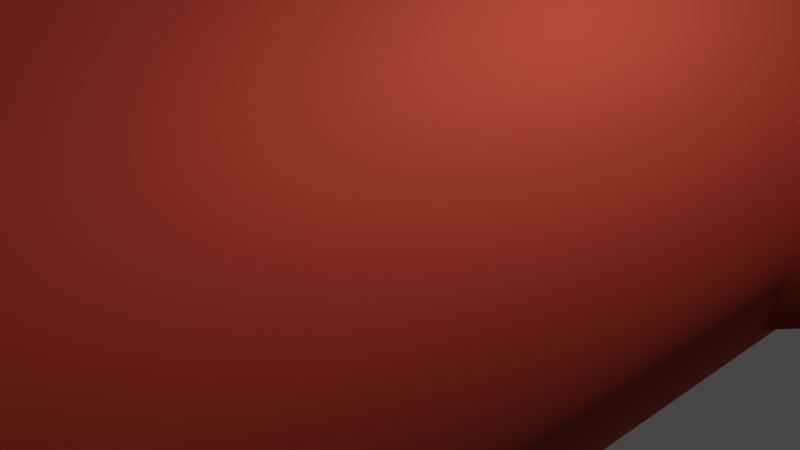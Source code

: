 # Source: SpaceShips.blend  (saved by Blender 2.91.10; exported with 4.5.12 LTS)
import bpy
from mathutils import Matrix  # noqa: F401  (used for matrix-valued properties, if any)

bpy.ops.wm.read_factory_settings(use_empty=True)
scene = bpy.context.scene
scene.name = 'Scene'

# ---- collections
col_collection = bpy.data.collections.new('Collection'); scene.collection.children.link(col_collection)

# ---- materials (node trees are filled in below, after node groups)
mat_material_001 = bpy.data.materials.new('Material.001')
mat_material_001.use_transparent_shadow = False

# ---- node groups
ng_auto_smooth = bpy.data.node_groups.new('Auto Smooth', 'GeometryNodeTree')
_s = ng_auto_smooth.interface.new_socket(name='Geometry', in_out='OUTPUT', socket_type='NodeSocketGeometry')
_s = ng_auto_smooth.interface.new_socket(name='Geometry', in_out='INPUT', socket_type='NodeSocketGeometry')
_s = ng_auto_smooth.interface.new_socket(name='Angle', in_out='INPUT', socket_type='NodeSocketFloat')
_s.subtype = 'ANGLE'
_s.min_value = 0.0
_s.max_value = 3.142
ng_auto_smooth.is_modifier = True
_N = ng_auto_smooth.nodes; _L = ng_auto_smooth.links
n0 = _N.new('NodeGroupOutput'); n0.name = 'Group Output'; n0.location = (480, -100)
n1 = _N.new('NodeGroupInput'); n1.name = 'Group Input'; n1.location = (-420, -300)
n2 = _N.new('NodeGroupInput'); n2.name = 'Group Input.001'; n2.location = (-60, -100)
n3 = _N.new('GeometryNodeSetShadeSmooth'); n3.name = 'Set Shade Smooth'; n3.location = (120, -100)
n3.domain = 'EDGE'
n4 = _N.new('GeometryNodeSetShadeSmooth'); n4.name = 'Set Shade Smooth.001'; n4.location = (300, -100)
n5 = _N.new('GeometryNodeInputMeshEdgeAngle'); n5.name = 'Edge Angle'; n5.location = (-420, -220)
n6 = _N.new('GeometryNodeInputEdgeSmooth'); n6.name = 'Is Edge Smooth'; n6.location = (-60, -160)
n7 = _N.new('GeometryNodeInputShadeSmooth'); n7.name = 'Is Face Smooth'; n7.location = (-240, -340)
n8 = _N.new('FunctionNodeBooleanMath'); n8.name = 'Boolean Math'; n8.location = (-60, -220)
n9 = _N.new('FunctionNodeCompare'); n9.name = 'Compare'; n9.location = (-240, -180)
n9.operation = 'LESS_EQUAL'
_L.new(n5.outputs[0], n9.inputs[0])
_L.new(n4.outputs[0], n0.inputs[0])
_L.new(n1.outputs[1], n9.inputs[1])
_L.new(n9.outputs[0], n8.inputs[0])
_L.new(n7.outputs[0], n8.inputs[1])
_L.new(n2.outputs[0], n3.inputs[0])
_L.new(n6.outputs[0], n3.inputs[1])
_L.new(n3.outputs[0], n4.inputs[0])
_L.new(n8.outputs[0], n3.inputs[2])
n0.is_active_output = True

# ---- material node trees
mat_material_001.use_nodes = True; mat_material_001.node_tree.nodes.clear()
_N = mat_material_001.node_tree.nodes; _L = mat_material_001.node_tree.links
n0 = _N.new('ShaderNodeBsdfPrincipled'); n0.name = 'Principled BSDF'; n0.location = (10, 300)
n0.distribution = 'GGX'
n0.subsurface_method = 'BURLEY'
n0.inputs[0].default_value = (0.5994, 0.07524, 0.04292, 1.0)
n0.inputs[1].default_value = 1.0
n0.inputs[2].default_value = 0.8591
n0.inputs[3].default_value = 1.45
n0.inputs[27].default_value = (0.0, 0.0, 0.0, 1.0)
n0.inputs[28].default_value = 1.0
n1 = _N.new('ShaderNodeOutputMaterial'); n1.name = 'Material Output'; n1.location = (300, 300)
_L.new(n0.outputs[0], n1.inputs[0])
n1.is_active_output = True

# ---- world
world_world = bpy.data.worlds.new('World'); scene.world = world_world
world_world.use_nodes = True; world_world.node_tree.nodes.clear()
_N = world_world.node_tree.nodes; _L = world_world.node_tree.links
n0 = _N.new('ShaderNodeOutputWorld'); n0.name = 'World Output'; n0.location = (300, 300)
n1 = _N.new('ShaderNodeBackground'); n1.name = 'Background'; n1.location = (10, 300)
n1.inputs[0].default_value = (0.05088, 0.05088, 0.05088, 1.0)
_L.new(n1.outputs[0], n0.inputs[0])
n0.is_active_output = True
world_world.color = (0.05088, 0.05088, 0.05088)
world_world.use_sun_shadow = False
world_world.sun_shadow_jitter_overblur = 0.0

# ---- cameras
cam_camera = bpy.data.cameras.new('Camera')
cam_camera.clip_end = 100.0
cam_camera.ortho_scale = 7.314

# ---- lights
light_light = bpy.data.lights.new('Light', 'POINT')
light_light.transmission_factor = 0.0
light_light.energy = 1000.0
light_light.shadow_soft_size = 0.1
light_light.shadow_maximum_resolution = 0.006
light_light.use_absolute_resolution = True

# ---- meshes
me_cylinder = bpy.data.meshes.new('Cylinder')
me_cylinder.from_pydata([(1.03, -1.01, -0.2164), (1.053, -0.9773, -0.2091), (0.969, -1.01, -0.4136), (0.9914, -0.9773, -0.4104), (0.8709, -1.011, -0.5948), (0.8923, -0.9773, -0.5959), (0.7396, -1.011, -0.7533), (0.7588, -0.9773, -0.7585), (0.5803, -1.012, -0.8829), (0.5962, -0.9773, -0.892), (0.1951, 1.0, -0.9808), (0.3993, -1.013, -0.979), (0.3827, 1.0, -0.9239), (0.4107, -0.9773, -0.9912), (0.5556, 1.0, -0.8315), (0.2034, -1.013, -1.038), (0.7071, 1.0, -0.7071), (0.2094, -0.9773, -1.052), (0.8315, 1.0, -0.5556), (0.9239, 1.0, -0.3827), (0.9808, 1.0, -0.1951), (1.0, 1.0, 4.013e-07), (0.9808, 1.0, 0.1951), (0.9239, 1.0, 0.3827), (0.8315, 1.0, 0.5556), (0.7071, 1.0, 0.7071), (0.5556, 1.0, 0.8315), (0.3827, 1.0, 0.9239), (0.1951, 1.0, 0.9808), (0.03191, -1.379, -0.5905), (0.06258, -1.379, -0.5812), (0.09086, -1.379, -0.566), (0.1156, -1.379, -0.5457), (0.136, -1.379, -0.5209), (0.1511, -1.379, -0.4927), (0.1604, -1.379, -0.462), (0.1635, -1.379, -0.4301), (0.1604, -1.379, -0.3982), (0.1511, -1.379, -0.3675), (0.136, -1.379, -0.3392), (0.1156, -1.379, -0.3144), (0.09086, -1.379, -0.2941), (0.06258, -1.379, -0.279), (0.03191, -1.379, -0.2697), (0.1951, -0.9773, -0.9808), (0.1896, -1.013, -0.9676), (0.3827, -0.9773, -0.9239), (0.3721, -1.013, -0.9126), (0.5556, -0.9773, -0.8315), (0.5408, -1.012, -0.823), (0.7071, -0.9773, -0.7071), (0.6892, -1.011, -0.7022), (0.8315, -0.9773, -0.5556), (0.8115, -1.011, -0.5546), (0.9239, -0.9773, -0.3827), (0.9029, -1.01, -0.3857), (0.9808, -0.9773, -0.1951), (0.9598, -1.01, -0.2019), (1.0, -0.9773, 4.013e-07), (0.9798, -1.009, -0.01039), (0.9808, -0.9773, 0.1951), (0.962, -1.009, 0.1815), (0.9239, -0.9773, 0.3827), (0.907, -1.008, 0.3663), (0.8315, -0.9773, 0.5556), (0.8169, -1.008, 0.5368), (0.7071, -0.9773, 0.7071), (0.6951, -1.008, 0.6864), (0.5556, -0.9773, 0.8315), (0.5464, -1.008, 0.8092), (0.3827, -0.9773, 0.9239), (0.3765, -1.007, 0.9005), (0.1951, -0.9773, 0.9808), (0.192, -1.007, 0.9568), (1.073, -0.9773, 0.0002878), (1.051, -1.009, -0.01086), (1.053, -0.9773, 0.2096), (1.032, -1.009, 0.195), (0.9914, -0.9773, 0.411), (0.9733, -1.008, 0.3933), (0.8923, -0.9773, 0.5965), (0.8766, -1.008, 0.5763), (0.7588, -0.9773, 0.7591), (0.7459, -1.008, 0.7368), (0.5962, -0.9773, 0.8926), (0.5863, -1.008, 0.8687), (0.4107, -0.9773, 0.9917), (0.404, -1.007, 0.9667), (0.2094, -0.9773, 1.053), (0.206, -1.007, 1.027), (0.1951, 0.137, -0.9808), (0.3827, 0.137, -0.9239), (0.5556, 0.137, -0.8315), (0.7071, 0.137, -0.7071), (0.8315, 0.137, -0.5556), (0.9239, 0.137, -0.3827), (0.9808, 0.137, -0.1951), (1.0, 0.137, 4.013e-07), (0.9808, 0.137, 0.1951), (0.9239, 0.137, 0.3827), (0.8315, 0.137, 0.5556), (0.7071, 0.137, 0.7071), (0.5556, 0.137, 0.8315), (0.3827, 0.137, 0.9239), (0.1951, 0.137, 0.9808), (5.423, 1.0, -0.07328), (5.366, 1.0, -0.1437), (5.442, 1.0, 2.177e-06), (5.423, 1.0, 0.07328), (5.366, 1.0, 0.1437), (5.366, 0.9072, -0.1437), (5.423, 0.9072, -0.07328), (5.442, 0.9072, 2.177e-06), (5.423, 0.9072, 0.07328), (5.366, 0.9072, 0.1437), (0.1951, 1.021, -0.9808), (0.3827, 1.021, -0.9239), (0.5556, 1.021, -0.8315), (0.7071, 1.021, -0.7071), (0.8315, 1.021, -0.5556), (0.9239, 1.021, -0.3827), (0.9808, 1.021, -0.1951), (1.0, 1.021, 4.013e-07), (0.9808, 1.021, 0.1951), (0.9239, 1.021, 0.3827), (0.8315, 1.021, 0.5556), (0.7071, 1.021, 0.7071), (0.5556, 1.021, 0.8315), (0.3827, 1.021, 0.9239), (0.1951, 1.021, 0.9808), (0.1266, 1.021, -1.148), (0.3461, 1.021, -1.081), (0.5485, 1.021, -0.9731), (0.7258, 1.021, -0.8276), (0.8714, 1.021, -0.6502), (0.9795, 1.021, -0.4479), (1.046, 1.021, -0.2283), (1.069, 1.021, 4.275e-07), (1.046, 1.021, 0.2283), (0.9795, 1.021, 0.4479), (0.8714, 1.021, 0.6502), (0.7258, 1.021, 0.8276), (0.5485, 1.021, 0.9731), (0.3461, 1.021, 1.081), (0.1266, 1.021, 1.148), (0.1266, 1.251, -1.148), (0.3461, 1.251, -1.081), (0.5485, 1.251, -0.9731), (0.7258, 1.251, -0.8276), (0.8714, 1.251, -0.6502), (0.9795, 1.251, -0.4479), (1.046, 1.251, -0.2283), (1.069, 1.251, 6.329e-07), (1.046, 1.251, 0.2283), (0.9795, 1.251, 0.4479), (0.8714, 1.251, 0.6502), (0.7258, 1.251, 0.8276), (0.5485, 1.251, 0.9731), (0.3461, 1.251, 1.081), (0.1266, 1.251, 1.148), (-1.03, -1.01, -0.2164), (-1.053, -0.9773, -0.2091), (-0.969, -1.01, -0.4136), (-0.9914, -0.9773, -0.4104), (-0.8709, -1.011, -0.5948), (-0.8923, -0.9773, -0.5959), (-0.7396, -1.011, -0.7533), (-0.7588, -0.9773, -0.7585), (-0.5803, -1.012, -0.8829), (0.0, 1.0, -1.0), (-0.5962, -0.9773, -0.892), (-0.1951, 1.0, -0.9808), (-0.3993, -1.013, -0.979), (-0.3827, 1.0, -0.9239), (-0.4107, -0.9773, -0.9912), (-0.5556, 1.0, -0.8315), (-0.2034, -1.013, -1.038), (-0.7071, 1.0, -0.7071), (-0.2094, -0.9773, -1.052), (-0.8315, 1.0, -0.5556), (0.0, -1.013, -1.058), (-0.9239, 1.0, -0.3827), (0.0, -0.9773, -1.073), (-0.9808, 1.0, -0.1951), (-1.0, 1.0, 4.013e-07), (-0.9808, 1.0, 0.1951), (-0.9239, 1.0, 0.3827), (-0.8315, 1.0, 0.5556), (-0.7071, 1.0, 0.7071), (-0.5556, 1.0, 0.8315), (-0.3827, 1.0, 0.9239), (-0.1951, 1.0, 0.9808), (0.0, 1.0, 1.0), (0.0, -1.379, -0.5936), (-0.03191, -1.379, -0.5905), (-0.06258, -1.379, -0.5812), (-0.09086, -1.379, -0.566), (-0.1156, -1.379, -0.5457), (-0.136, -1.379, -0.5209), (-0.1511, -1.379, -0.4927), (-0.1604, -1.379, -0.462), (-0.1635, -1.379, -0.4301), (-0.1604, -1.379, -0.3982), (-0.1511, -1.379, -0.3675), (-0.136, -1.379, -0.3392), (-0.1156, -1.379, -0.3144), (-0.09086, -1.379, -0.2941), (-0.06258, -1.379, -0.279), (-0.03191, -1.379, -0.2697), (0.0, -1.379, -0.2665), (0.0, -0.9773, -1.0), (0.0, -1.013, -0.9861), (-0.1951, -0.9773, -0.9808), (-0.1896, -1.013, -0.9676), (-0.3827, -0.9773, -0.9239), (-0.3721, -1.013, -0.9126), (-0.5556, -0.9773, -0.8315), (-0.5408, -1.012, -0.823), (-0.7071, -0.9773, -0.7071), (-0.6892, -1.011, -0.7022), (-0.8315, -0.9773, -0.5556), (-0.8115, -1.011, -0.5546), (-0.9239, -0.9773, -0.3827), (-0.9029, -1.01, -0.3857), (-0.9808, -0.9773, -0.1951), (-0.9598, -1.01, -0.2019), (-1.0, -0.9773, 4.013e-07), (-0.9798, -1.009, -0.01039), (-0.9808, -0.9773, 0.1951), (-0.962, -1.009, 0.1815), (-0.9239, -0.9773, 0.3827), (-0.907, -1.008, 0.3663), (-0.8315, -0.9773, 0.5556), (-0.8169, -1.008, 0.5368), (-0.7071, -0.9773, 0.7071), (-0.6951, -1.008, 0.6864), (-0.5556, -0.9773, 0.8315), (-0.5464, -1.008, 0.8092), (-0.3827, -0.9773, 0.9239), (-0.3765, -1.007, 0.9005), (-0.1951, -0.9773, 0.9808), (-0.192, -1.007, 0.9568), (0.0, -0.9773, 1.0), (0.0, -1.007, 0.9758), (-1.073, -0.9773, 0.0002878), (-1.051, -1.009, -0.01086), (-1.053, -0.9773, 0.2096), (-1.032, -1.009, 0.195), (-0.9914, -0.9773, 0.411), (-0.9733, -1.008, 0.3933), (-0.8923, -0.9773, 0.5965), (-0.8766, -1.008, 0.5763), (-0.7588, -0.9773, 0.7591), (-0.7459, -1.008, 0.7368), (-0.5962, -0.9773, 0.8926), (-0.5863, -1.008, 0.8687), (-0.4107, -0.9773, 0.9917), (-0.404, -1.007, 0.9667), (-0.2094, -0.9773, 1.053), (-0.206, -1.007, 1.027), (0.0, -0.9773, 1.073), (0.0, -1.007, 1.047), (0.0, 0.137, -1.0), (-0.1951, 0.137, -0.9808), (-0.3827, 0.137, -0.9239), (-0.5556, 0.137, -0.8315), (-0.7071, 0.137, -0.7071), (-0.8315, 0.137, -0.5556), (-0.9239, 0.137, -0.3827), (-0.9808, 0.137, -0.1951), (-1.0, 0.137, 4.013e-07), (-0.9808, 0.137, 0.1951), (-0.9239, 0.137, 0.3827), (-0.8315, 0.137, 0.5556), (-0.7071, 0.137, 0.7071), (-0.5556, 0.137, 0.8315), (-0.3827, 0.137, 0.9239), (-0.1951, 0.137, 0.9808), (0.0, 0.137, 1.0), (-5.423, 1.0, -0.07328), (-5.366, 1.0, -0.1437), (-5.442, 1.0, 2.177e-06), (-5.423, 1.0, 0.07328), (-5.366, 1.0, 0.1437), (-5.366, 0.9072, -0.1437), (-5.423, 0.9072, -0.07328), (-5.442, 0.9072, 2.177e-06), (-5.423, 0.9072, 0.07328), (-5.366, 0.9072, 0.1437), (-0.1951, 1.021, -0.9808), (0.0, 1.021, -1.0), (-0.3827, 1.021, -0.9239), (-0.5556, 1.021, -0.8315), (-0.7071, 1.021, -0.7071), (-0.8315, 1.021, -0.5556), (-0.9239, 1.021, -0.3827), (-0.9808, 1.021, -0.1951), (-1.0, 1.021, 4.013e-07), (-0.9808, 1.021, 0.1951), (-0.9239, 1.021, 0.3827), (-0.8315, 1.021, 0.5556), (-0.7071, 1.021, 0.7071), (-0.5556, 1.021, 0.8315), (-0.3827, 1.021, 0.9239), (-0.1951, 1.021, 0.9808), (0.0, 1.021, 1.0), (-0.1266, 1.021, -1.148), (0.0, 1.021, -1.17), (-0.3461, 1.021, -1.081), (-0.5485, 1.021, -0.9731), (-0.7258, 1.021, -0.8276), (-0.8714, 1.021, -0.6502), (-0.9795, 1.021, -0.4479), (-1.046, 1.021, -0.2283), (-1.069, 1.021, 4.275e-07), (-1.046, 1.021, 0.2283), (-0.9795, 1.021, 0.4479), (-0.8714, 1.021, 0.6502), (-0.7258, 1.021, 0.8276), (-0.5485, 1.021, 0.9731), (-0.3461, 1.021, 1.081), (-0.1266, 1.021, 1.148), (0.0, 1.021, 1.17), (-0.1266, 1.251, -1.148), (0.0, 1.251, -1.17), (-0.3461, 1.251, -1.081), (-0.5485, 1.251, -0.9731), (-0.7258, 1.251, -0.8276), (-0.8714, 1.251, -0.6502), (-0.9795, 1.251, -0.4479), (-1.046, 1.251, -0.2283), (-1.069, 1.251, 6.329e-07), (-1.046, 1.251, 0.2283), (-0.9795, 1.251, 0.4479), (-0.8714, 1.251, 0.6502), (-0.7258, 1.251, 0.8276), (-0.5485, 1.251, 0.9731), (-0.3461, 1.251, 1.081), (-0.1266, 1.251, 1.148), (0.0, 1.251, 1.17)], [], [(211, 45, 29, 193), (45, 47, 30, 29), (47, 49, 31, 30), (49, 51, 32, 31), (51, 53, 33, 32), (53, 55, 34, 33), (55, 57, 35, 34), (57, 59, 36, 35), (59, 61, 37, 36), (61, 63, 38, 37), (63, 65, 39, 38), (65, 67, 40, 39), (67, 69, 41, 40), (69, 71, 42, 41), (71, 73, 43, 42), (73, 243, 209, 43), (18, 16, 118, 119), (209, 193, 29, 30, 31, 32, 33, 34, 35, 36, 37, 38, 39, 40, 41, 42, 43), (93, 16, 18, 94), (102, 26, 27, 103), (262, 169, 10, 90), (20, 21, 107, 105), (94, 18, 19, 95), (103, 27, 28, 104), (90, 10, 12, 91), (99, 23, 24, 100), (21, 22, 108, 107), (104, 28, 192, 278), (91, 12, 14, 92), (100, 24, 25, 101), (22, 23, 109, 108), (92, 14, 16, 93), (101, 25, 26, 102), (96, 95, 110, 111), (66, 68, 84, 82), (48, 50, 7, 9), (67, 65, 81, 83), (49, 47, 11, 8), (64, 66, 82, 80), (46, 48, 9, 13), (65, 63, 79, 81), (47, 45, 15, 11), (62, 64, 80, 78), (44, 46, 13, 17), (63, 61, 77, 79), (45, 211, 180, 15), (60, 62, 78, 76), (210, 44, 17, 182), (61, 59, 75, 77), (58, 60, 76, 74), (182, 17, 15, 180), (17, 13, 11, 15), (13, 9, 8, 11), (9, 7, 6, 8), (7, 5, 4, 6), (5, 3, 2, 4), (3, 1, 0, 2), (1, 74, 75, 0), (74, 76, 77, 75), (76, 78, 79, 77), (78, 80, 81, 79), (80, 82, 83, 81), (82, 84, 85, 83), (84, 86, 87, 85), (86, 88, 89, 87), (88, 260, 261, 89), (51, 49, 8, 6), (69, 67, 83, 85), (50, 52, 5, 7), (68, 70, 86, 84), (53, 51, 6, 4), (71, 69, 85, 87), (52, 54, 3, 5), (70, 72, 88, 86), (55, 53, 4, 2), (73, 71, 87, 89), (54, 56, 1, 3), (72, 242, 260, 88), (57, 55, 2, 0), (243, 73, 89, 261), (56, 58, 74, 1), (59, 57, 0, 75), (58, 97, 98, 60), (66, 101, 102, 68), (48, 92, 93, 50), (56, 96, 97, 58), (64, 100, 101, 66), (46, 91, 92, 48), (72, 104, 278, 242), (54, 95, 96, 56), (62, 99, 100, 64), (44, 90, 91, 46), (70, 103, 104, 72), (52, 94, 95, 54), (60, 98, 99, 62), (210, 262, 90, 44), (68, 102, 103, 70), (50, 93, 94, 52), (113, 108, 109, 114), (110, 106, 105, 111), (111, 105, 107, 112), (112, 107, 108, 113), (19, 20, 105, 106), (95, 19, 106, 110), (98, 97, 112, 113), (99, 98, 113, 114), (97, 96, 111, 112), (23, 99, 114, 109), (123, 122, 137, 138), (23, 22, 123, 124), (28, 27, 128, 129), (14, 12, 116, 117), (21, 20, 121, 122), (26, 25, 126, 127), (192, 28, 129, 305), (10, 169, 290, 115), (19, 18, 119, 120), (24, 23, 124, 125), (16, 14, 117, 118), (22, 21, 122, 123), (27, 26, 127, 128), (12, 10, 115, 116), (20, 19, 120, 121), (25, 24, 125, 126), (142, 141, 156, 157), (116, 115, 130, 131), (124, 123, 138, 139), (117, 116, 131, 132), (125, 124, 139, 140), (118, 117, 132, 133), (126, 125, 140, 141), (119, 118, 133, 134), (127, 126, 141, 142), (120, 119, 134, 135), (128, 127, 142, 143), (121, 120, 135, 136), (129, 128, 143, 144), (122, 121, 136, 137), (115, 290, 307, 130), (305, 129, 144, 322), (324, 339, 159, 158, 157, 156, 155, 154, 153, 152, 151, 150, 149, 148, 147, 146, 145), (135, 134, 149, 150), (143, 142, 157, 158), (136, 135, 150, 151), (144, 143, 158, 159), (137, 136, 151, 152), (322, 144, 159, 339), (138, 137, 152, 153), (131, 130, 145, 146), (139, 138, 153, 154), (132, 131, 146, 147), (140, 139, 154, 155), (130, 307, 324, 145), (133, 132, 147, 148), (141, 140, 155, 156), (134, 133, 148, 149), (211, 193, 194, 213), (213, 194, 195, 215), (215, 195, 196, 217), (217, 196, 197, 219), (219, 197, 198, 221), (221, 198, 199, 223), (223, 199, 200, 225), (225, 200, 201, 227), (227, 201, 202, 229), (229, 202, 203, 231), (231, 203, 204, 233), (233, 204, 205, 235), (235, 205, 206, 237), (237, 206, 207, 239), (239, 207, 208, 241), (241, 208, 209, 243), (179, 294, 293, 177), (209, 208, 207, 206, 205, 204, 203, 202, 201, 200, 199, 198, 197, 196, 195, 194, 193), (266, 267, 179, 177), (275, 276, 190, 189), (262, 263, 171, 169), (183, 279, 281, 184), (267, 268, 181, 179), (276, 277, 191, 190), (263, 264, 173, 171), (272, 273, 187, 186), (184, 281, 282, 185), (277, 278, 192, 191), (264, 265, 175, 173), (273, 274, 188, 187), (185, 282, 283, 186), (265, 266, 177, 175), (274, 275, 189, 188), (269, 285, 284, 268), (234, 252, 254, 236), (216, 170, 167, 218), (235, 253, 251, 233), (217, 168, 172, 215), (232, 250, 252, 234), (214, 174, 170, 216), (233, 251, 249, 231), (215, 172, 176, 213), (230, 248, 250, 232), (212, 178, 174, 214), (231, 249, 247, 229), (213, 176, 180, 211), (228, 246, 248, 230), (210, 182, 178, 212), (229, 247, 245, 227), (226, 244, 246, 228), (182, 180, 176, 178), (178, 176, 172, 174), (174, 172, 168, 170), (170, 168, 166, 167), (167, 166, 164, 165), (165, 164, 162, 163), (163, 162, 160, 161), (161, 160, 245, 244), (244, 245, 247, 246), (246, 247, 249, 248), (248, 249, 251, 250), (250, 251, 253, 252), (252, 253, 255, 254), (254, 255, 257, 256), (256, 257, 259, 258), (258, 259, 261, 260), (219, 166, 168, 217), (237, 255, 253, 235), (218, 167, 165, 220), (236, 254, 256, 238), (221, 164, 166, 219), (239, 257, 255, 237), (220, 165, 163, 222), (238, 256, 258, 240), (223, 162, 164, 221), (241, 259, 257, 239), (222, 163, 161, 224), (240, 258, 260, 242), (225, 160, 162, 223), (243, 261, 259, 241), (224, 161, 244, 226), (227, 245, 160, 225), (226, 228, 271, 270), (234, 236, 275, 274), (216, 218, 266, 265), (224, 226, 270, 269), (232, 234, 274, 273), (214, 216, 265, 264), (240, 242, 278, 277), (222, 224, 269, 268), (230, 232, 273, 272), (212, 214, 264, 263), (238, 240, 277, 276), (220, 222, 268, 267), (228, 230, 272, 271), (210, 212, 263, 262), (236, 238, 276, 275), (218, 220, 267, 266), (287, 288, 283, 282), (284, 285, 279, 280), (285, 286, 281, 279), (286, 287, 282, 281), (181, 280, 279, 183), (268, 284, 280, 181), (271, 287, 286, 270), (272, 288, 287, 271), (270, 286, 285, 269), (186, 283, 288, 272), (298, 315, 314, 297), (186, 299, 298, 185), (191, 304, 303, 190), (175, 292, 291, 173), (184, 297, 296, 183), (189, 302, 301, 188), (192, 305, 304, 191), (171, 289, 290, 169), (181, 295, 294, 179), (187, 300, 299, 186), (177, 293, 292, 175), (185, 298, 297, 184), (190, 303, 302, 189), (173, 291, 289, 171), (183, 296, 295, 181), (188, 301, 300, 187), (319, 336, 335, 318), (291, 308, 306, 289), (299, 316, 315, 298), (292, 309, 308, 291), (300, 317, 316, 299), (293, 310, 309, 292), (301, 318, 317, 300), (294, 311, 310, 293), (302, 319, 318, 301), (295, 312, 311, 294), (303, 320, 319, 302), (296, 313, 312, 295), (304, 321, 320, 303), (297, 314, 313, 296), (289, 306, 307, 290), (305, 322, 321, 304), (324, 323, 325, 326, 327, 328, 329, 330, 331, 332, 333, 334, 335, 336, 337, 338, 339), (312, 329, 328, 311), (320, 337, 336, 319), (313, 330, 329, 312), (321, 338, 337, 320), (314, 331, 330, 313), (322, 339, 338, 321), (315, 332, 331, 314), (308, 325, 323, 306), (316, 333, 332, 315), (309, 326, 325, 308), (317, 334, 333, 316), (306, 323, 324, 307), (310, 327, 326, 309), (318, 335, 334, 317), (311, 328, 327, 310)])
me_cylinder.polygons.foreach_set('use_smooth', [True] * 312)
_k = set([(0, 2), (0, 75), (1, 3), (1, 74), (2, 4), (3, 5), (4, 6), (5, 7), (6, 8), (7, 9), (8, 11), (9, 13), (11, 15), (13, 17), (15, 180), (17, 182), (19, 20), (19, 106), (20, 21), (21, 22), (22, 23), (23, 109), (29, 30), (29, 193), (30, 31), (31, 32), (32, 33), (33, 34), (34, 35), (35, 36), (36, 37), (37, 38), (38, 39), (39, 40), (40, 41), (41, 42), (42, 43), (43, 209), (44, 46), (44, 210), (45, 47), (45, 211), (46, 48), (47, 49), (48, 50), (49, 51), (50, 52), (51, 53), (52, 54), (53, 55), (54, 56), (55, 57), (56, 58), (57, 59), (58, 60), (59, 61), (60, 62), (61, 63), (62, 64), (63, 65), (64, 66), (65, 67), (66, 68), (67, 69), (68, 70), (69, 71), (70, 72), (71, 73), (72, 242), (73, 243), (74, 76), (75, 77), (76, 78), (77, 79), (78, 80), (79, 81), (80, 82), (81, 83), (82, 84), (83, 85), (84, 86), (85, 87), (86, 88), (87, 89), (88, 260), (89, 261), (95, 96), (95, 110), (96, 97), (97, 98), (98, 99), (99, 114), (105, 106), (105, 107), (107, 108), (108, 109), (110, 111), (111, 112), (112, 113), (113, 114), (115, 116), (115, 290), (116, 117), (117, 118), (118, 119), (119, 120), (120, 121), (121, 122), (122, 123), (123, 124), (124, 125), (125, 126), (126, 127), (127, 128), (128, 129), (129, 305), (130, 131), (130, 307), (131, 132), (132, 133), (133, 134), (134, 135), (135, 136), (136, 137), (137, 138), (138, 139), (139, 140), (140, 141), (141, 142), (142, 143), (143, 144), (144, 322), (145, 146), (145, 324), (146, 147), (147, 148), (148, 149), (149, 150), (150, 151), (151, 152), (152, 153), (153, 154), (154, 155), (155, 156), (156, 157), (157, 158), (158, 159), (159, 339), (160, 162), (160, 245), (161, 163), (161, 244), (162, 164), (163, 165), (164, 166), (165, 167), (166, 168), (167, 170), (168, 172), (170, 174), (172, 176), (174, 178), (176, 180), (178, 182), (181, 183), (181, 280), (183, 184), (184, 185), (185, 186), (186, 283), (193, 194), (194, 195), (195, 196), (196, 197), (197, 198), (198, 199), (199, 200), (200, 201), (201, 202), (202, 203), (203, 204), (204, 205), (205, 206), (206, 207), (207, 208), (208, 209), (210, 212), (211, 213), (212, 214), (213, 215), (214, 216), (215, 217), (216, 218), (217, 219), (218, 220), (219, 221), (220, 222), (221, 223), (222, 224), (223, 225), (224, 226), (225, 227), (226, 228), (227, 229), (228, 230), (229, 231), (230, 232), (231, 233), (232, 234), (233, 235), (234, 236), (235, 237), (236, 238), (237, 239), (238, 240), (239, 241), (240, 242), (241, 243), (244, 246), (245, 247), (246, 248), (247, 249), (248, 250), (249, 251), (250, 252), (251, 253), (252, 254), (253, 255), (254, 256), (255, 257), (256, 258), (257, 259), (258, 260), (259, 261), (268, 269), (268, 284), (269, 270), (270, 271), (271, 272), (272, 288), (279, 280), (279, 281), (281, 282), (282, 283), (284, 285), (285, 286), (286, 287), (287, 288), (289, 290), (289, 291), (291, 292), (292, 293), (293, 294), (294, 295), (295, 296), (296, 297), (297, 298), (298, 299), (299, 300), (300, 301), (301, 302), (302, 303), (303, 304), (304, 305), (306, 307), (306, 308), (308, 309), (309, 310), (310, 311), (311, 312), (312, 313), (313, 314), (314, 315), (315, 316), (316, 317), (317, 318), (318, 319), (319, 320), (320, 321), (321, 322), (323, 324), (323, 325), (325, 326), (326, 327), (327, 328), (328, 329), (329, 330), (330, 331), (331, 332), (332, 333), (333, 334), (334, 335), (335, 336), (336, 337), (337, 338), (338, 339)])
me_cylinder.attributes.new('sharp_edge', 'BOOLEAN', 'EDGE').data.foreach_set('value', [ (min(e.vertices), max(e.vertices)) in _k for e in me_cylinder.edges])
_uv = me_cylinder.uv_layers.new(name='UVMap')
_uv.uv.foreach_set('vector', [0.75, 0.5, 0.7188, 0.5, 0.7188, 0.5, 0.75, 0.5, 0.7188, 0.5, 0.6875, 0.5, 0.6875, 0.5, 0.7188, 0.5, 0.6875, 0.5, 0.6562, 0.5, 0.6562, 0.5, 0.6875, 0.5, 0.6562, 0.5, 0.625, 0.5, 0.625, 0.5, 0.6562, 0.5, 0.625, 0.5, 0.5938, 0.5, 0.5938, 0.5, 0.625, 0.5, 0.5938, 0.5, 0.5625, 0.5, 0.5625, 0.5, 0.5938, 0.5, 0.5625, 0.5, 0.5312, 0.5, 0.5312, 0.5, 0.5625, 0.5, 0.5312, 0.5, 0.5, 0.5, 0.5, 0.5, 0.5312, 0.5, 0.5, 0.5, 0.4688, 0.5, 0.4688, 0.5, 0.5, 0.5, 0.4688, 0.5, 0.4375, 0.5, 0.4375, 0.5, 0.4688, 0.5, 0.4375, 0.5, 0.4062, 0.5, 0.4062, 0.5, 0.4375, 0.5, 0.4062, 0.5, 0.375, 0.5, 0.375, 0.5, 0.4062, 0.5, 0.375, 0.5, 0.3437, 0.5, 0.3438, 0.5, 0.375, 0.5, 0.3438, 0.5, 0.3125, 0.5, 0.3125, 0.5, 0.3438, 0.5, 0.3125, 0.5, 0.2812, 0.5, 0.2812, 0.5, 0.3125, 0.5, 0.2812, 0.5, 0.25, 0.5, 0.25, 0.5, 0.2812, 0.5, 0.5938, 1.0, 0.625, 1.0, 0.625, 1.0, 0.5938, 1.0, 0.51, 0.25, 0.99, 0.25, 0.9854, 0.2032, 0.9717, 0.1582, 0.9496, 0.1167, 0.9197, 0.08029, 0.8833, 0.05045, 0.8418, 0.02827, 0.7968, 0.01461, 0.75, 0.01, 0.7032, 0.01461, 0.6582, 0.02827, 0.6167, 0.05045, 0.5803, 0.08029, 0.5504, 0.1167, 0.5283, 0.1582, 0.5146, 0.2032, 0.625, 0.7842, 0.625, 1.0, 0.5938, 1.0, 0.5938, 0.7842, 0.3438, 0.7842, 0.3438, 1.0, 0.3125, 1.0, 0.3125, 0.7842, 0.75, 0.7842, 0.75, 1.0, 0.7188, 1.0, 0.7187, 0.7842, 0.2968, 0.01461, 0.25, 0.01, 0.25, 0.01, 0.2968, 0.01461, 0.5938, 0.7842, 0.5938, 1.0, 0.5625, 1.0, 0.5625, 0.7842, 0.3125, 0.7842, 0.3125, 1.0, 0.2812, 1.0, 0.2812, 0.7842, 0.7187, 0.7842, 0.7188, 1.0, 0.6875, 1.0, 0.6875, 0.7842, 0.4375, 0.7842, 0.4375, 1.0, 0.4062, 1.0, 0.4062, 0.7842, 0.25, 0.01, 0.2032, 0.01461, 0.2032, 0.01461, 0.25, 0.01, 0.2812, 0.7842, 0.2812, 1.0, 0.25, 1.0, 0.25, 0.7842, 0.6875, 0.7842, 0.6875, 1.0, 0.6562, 1.0, 0.6562, 0.7842, 0.4062, 0.7842, 0.4062, 1.0, 0.375, 1.0, 0.375, 0.7842, 0.2032, 0.01461, 0.1582, 0.02827, 0.1582, 0.02827, 0.2032, 0.01461, 0.6562, 0.7842, 0.6562, 1.0, 0.625, 1.0, 0.625, 0.7842, 0.375, 0.7842, 0.375, 1.0, 0.3438, 1.0, 0.3438, 0.7842, 0.5312, 0.7842, 0.5625, 0.7842, 0.5625, 0.7842, 0.5312, 0.7842, 0.375, 0.5057, 0.3438, 0.5057, 0.3438, 0.5057, 0.375, 0.5057, 0.6562, 0.5057, 0.625, 0.5057, 0.625, 0.5057, 0.6562, 0.5057, 0.375, 0.5, 0.4062, 0.5, 0.4062, 0.5, 0.375, 0.5, 0.6562, 0.5, 0.6875, 0.5, 0.6875, 0.5, 0.6562, 0.5, 0.4062, 0.5057, 0.375, 0.5057, 0.375, 0.5057, 0.4062, 0.5057, 0.6875, 0.5057, 0.6562, 0.5057, 0.6562, 0.5057, 0.6875, 0.5057, 0.4062, 0.5, 0.4375, 0.5, 0.4375, 0.5, 0.4062, 0.5, 0.6875, 0.5, 0.7188, 0.5, 0.7188, 0.5, 0.6875, 0.5, 0.4375, 0.5057, 0.4062, 0.5057, 0.4062, 0.5057, 0.4375, 0.5057, 0.7188, 0.5057, 0.6875, 0.5057, 0.6875, 0.5057, 0.7188, 0.5057, 0.4375, 0.5, 0.4688, 0.5, 0.4688, 0.5, 0.4375, 0.5, 0.7188, 0.5, 0.75, 0.5, 0.75, 0.5, 0.7188, 0.5, 0.4688, 0.5057, 0.4375, 0.5057, 0.4375, 0.5057, 0.4688, 0.5057, 0.75, 0.5057, 0.7188, 0.5057, 0.7188, 0.5057, 0.75, 0.5057, 0.4688, 0.5, 0.5, 0.5, 0.5, 0.5, 0.4688, 0.5, 0.5, 0.5057, 0.4688, 0.5057, 0.4688, 0.5057, 0.5, 0.5057, 0.75, 0.5057, 0.7188, 0.5057, 0.7188, 0.5, 0.75, 0.5, 0.7188, 0.5057, 0.6875, 0.5057, 0.6875, 0.5, 0.7188, 0.5, 0.6875, 0.5057, 0.6562, 0.5057, 0.6562, 0.5, 0.6875, 0.5, 0.6562, 0.5057, 0.625, 0.5057, 0.625, 0.5, 0.6562, 0.5, 0.625, 0.5057, 0.5938, 0.5057, 0.5938, 0.5, 0.625, 0.5, 0.5938, 0.5057, 0.5625, 0.5057, 0.5625, 0.5, 0.5938, 0.5, 0.5625, 0.5057, 0.5312, 0.5057, 0.5312, 0.5, 0.5625, 0.5, 0.5312, 0.5057, 0.5, 0.5057, 0.5, 0.5, 0.5312, 0.5, 0.5, 0.5057, 0.4688, 0.5057, 0.4688, 0.5, 0.5, 0.5, 0.4688, 0.5057, 0.4375, 0.5057, 0.4375, 0.5, 0.4688, 0.5, 0.4375, 0.5057, 0.4062, 0.5057, 0.4062, 0.5, 0.4375, 0.5, 0.4062, 0.5057, 0.375, 0.5057, 0.375, 0.5, 0.4062, 0.5, 0.375, 0.5057, 0.3438, 0.5057, 0.3437, 0.5, 0.375, 0.5, 0.3438, 0.5057, 0.3125, 0.5057, 0.3125, 0.5, 0.3438, 0.5, 0.3125, 0.5057, 0.2812, 0.5057, 0.2812, 0.5, 0.3125, 0.5, 0.2812, 0.5057, 0.25, 0.5057, 0.25, 0.5, 0.2812, 0.5, 0.625, 0.5, 0.6562, 0.5, 0.6562, 0.5, 0.625, 0.5, 0.3437, 0.5, 0.375, 0.5, 0.375, 0.5, 0.3437, 0.5, 0.625, 0.5057, 0.5938, 0.5057, 0.5938, 0.5057, 0.625, 0.5057, 0.3438, 0.5057, 0.3125, 0.5057, 0.3125, 0.5057, 0.3438, 0.5057, 0.5938, 0.5, 0.625, 0.5, 0.625, 0.5, 0.5938, 0.5, 0.3125, 0.5, 0.3438, 0.5, 0.3438, 0.5, 0.3125, 0.5, 0.5938, 0.5057, 0.5625, 0.5057, 0.5625, 0.5057, 0.5938, 0.5057, 0.3125, 0.5057, 0.2812, 0.5057, 0.2812, 0.5057, 0.3125, 0.5057, 0.5625, 0.5, 0.5938, 0.5, 0.5938, 0.5, 0.5625, 0.5, 0.2812, 0.5, 0.3125, 0.5, 0.3125, 0.5, 0.2812, 0.5, 0.5625, 0.5057, 0.5312, 0.5057, 0.5312, 0.5057, 0.5625, 0.5057, 0.2812, 0.5057, 0.25, 0.5057, 0.25, 0.5057, 0.2812, 0.5057, 0.5312, 0.5, 0.5625, 0.5, 0.5625, 0.5, 0.5312, 0.5, 0.25, 0.5, 0.2812, 0.5, 0.2812, 0.5, 0.25, 0.5, 0.5312, 0.5057, 0.5, 0.5057, 0.5, 0.5057, 0.5312, 0.5057, 0.5, 0.5, 0.5312, 0.5, 0.5312, 0.5, 0.5, 0.5, 0.5, 0.5057, 0.5, 0.7842, 0.4688, 0.7842, 0.4688, 0.5057, 0.375, 0.5057, 0.375, 0.7842, 0.3438, 0.7842, 0.3438, 0.5057, 0.6562, 0.5057, 0.6562, 0.7842, 0.625, 0.7842, 0.625, 0.5057, 0.5312, 0.5057, 0.5312, 0.7842, 0.5, 0.7842, 0.5, 0.5057, 0.4062, 0.5057, 0.4062, 0.7842, 0.375, 0.7842, 0.375, 0.5057, 0.6875, 0.5057, 0.6875, 0.7842, 0.6562, 0.7842, 0.6562, 0.5057, 0.2812, 0.5057, 0.2812, 0.7842, 0.25, 0.7842, 0.25, 0.5057, 0.5625, 0.5057, 0.5625, 0.7842, 0.5312, 0.7842, 0.5312, 0.5057, 0.4375, 0.5057, 0.4375, 0.7842, 0.4062, 0.7842, 0.4062, 0.5057, 0.7188, 0.5057, 0.7187, 0.7842, 0.6875, 0.7842, 0.6875, 0.5057, 0.3125, 0.5057, 0.3125, 0.7842, 0.2812, 0.7842, 0.2812, 0.5057, 0.5938, 0.5057, 0.5938, 0.7842, 0.5625, 0.7842, 0.5625, 0.5057, 0.4688, 0.5057, 0.4688, 0.7842, 0.4375, 0.7842, 0.4375, 0.5057, 0.75, 0.5057, 0.75, 0.7842, 0.7187, 0.7842, 0.7188, 0.5057, 0.3438, 0.5057, 0.3438, 0.7842, 0.3125, 0.7842, 0.3125, 0.5057, 0.625, 0.5057, 0.625, 0.7842, 0.5938, 0.7842, 0.5938, 0.5057, 0.4688, 0.7842, 0.4688, 1.0, 0.4375, 1.0, 0.4375, 0.7842, 0.5625, 0.7842, 0.5625, 1.0, 0.5312, 1.0, 0.5312, 0.7842, 0.5312, 0.7842, 0.5312, 1.0, 0.5, 1.0, 0.5, 0.7842, 0.5, 0.7842, 0.5, 1.0, 0.4688, 1.0, 0.4688, 0.7842, 0.3418, 0.02827, 0.2968, 0.01461, 0.2968, 0.01461, 0.3418, 0.02827, 0.5625, 0.7842, 0.5625, 1.0, 0.5625, 1.0, 0.5625, 0.7842, 0.4688, 0.7842, 0.5, 0.7842, 0.5, 0.7842, 0.4688, 0.7842, 0.4375, 0.7842, 0.4688, 0.7842, 0.4688, 0.7842, 0.4375, 0.7842, 0.5, 0.7842, 0.5312, 0.7842, 0.5312, 0.7842, 0.5, 0.7842, 0.4375, 1.0, 0.4375, 0.7842, 0.4375, 0.7842, 0.4375, 1.0, 0.2032, 0.01461, 0.25, 0.01, 0.25, 0.01, 0.2032, 0.01461, 0.1582, 0.02827, 0.2032, 0.01461, 0.2032, 0.01461, 0.1582, 0.02827, 0.2812, 1.0, 0.3125, 1.0, 0.3125, 1.0, 0.2812, 1.0, 0.6562, 1.0, 0.6875, 1.0, 0.6875, 1.0, 0.6562, 1.0, 0.25, 0.01, 0.2968, 0.01461, 0.2968, 0.01461, 0.25, 0.01, 0.3438, 1.0, 0.375, 1.0, 0.375, 1.0, 0.3438, 1.0, 0.25, 1.0, 0.2812, 1.0, 0.2812, 1.0, 0.25, 1.0, 0.7188, 1.0, 0.75, 1.0, 0.75, 1.0, 0.7188, 1.0, 0.5625, 1.0, 0.5938, 1.0, 0.5938, 1.0, 0.5625, 1.0, 0.4062, 1.0, 0.4375, 1.0, 0.4375, 1.0, 0.4062, 1.0, 0.625, 1.0, 0.6562, 1.0, 0.6562, 1.0, 0.625, 1.0, 0.2032, 0.01461, 0.25, 0.01, 0.25, 0.01, 0.2032, 0.01461, 0.3125, 1.0, 0.3438, 1.0, 0.3438, 1.0, 0.3125, 1.0, 0.6875, 1.0, 0.7188, 1.0, 0.7188, 1.0, 0.6875, 1.0, 0.2968, 0.01461, 0.3418, 0.02827, 0.3418, 0.02827, 0.2968, 0.01461, 0.375, 1.0, 0.4062, 1.0, 0.4062, 1.0, 0.375, 1.0, 0.3438, 1.0, 0.375, 1.0, 0.375, 1.0, 0.3438, 1.0, 0.6875, 1.0, 0.7188, 1.0, 0.7188, 1.0, 0.6875, 1.0, 0.1582, 0.02827, 0.2032, 0.01461, 0.2032, 0.01461, 0.1582, 0.02827, 0.6562, 1.0, 0.6875, 1.0, 0.6875, 1.0, 0.6562, 1.0, 0.4062, 1.0, 0.4375, 1.0, 0.4375, 1.0, 0.4062, 1.0, 0.625, 1.0, 0.6562, 1.0, 0.6562, 1.0, 0.625, 1.0, 0.375, 1.0, 0.4062, 1.0, 0.4062, 1.0, 0.375, 1.0, 0.5938, 1.0, 0.625, 1.0, 0.625, 1.0, 0.5938, 1.0, 0.3438, 1.0, 0.375, 1.0, 0.375, 1.0, 0.3438, 1.0, 0.5625, 1.0, 0.5938, 1.0, 0.5938, 1.0, 0.5625, 1.0, 0.3125, 1.0, 0.3438, 1.0, 0.3438, 1.0, 0.3125, 1.0, 0.2968, 0.01461, 0.3418, 0.02827, 0.3418, 0.02827, 0.2968, 0.01461, 0.2812, 1.0, 0.3125, 1.0, 0.3125, 1.0, 0.2812, 1.0, 0.25, 0.01, 0.2968, 0.01461, 0.2968, 0.01461, 0.25, 0.01, 0.7188, 1.0, 0.75, 1.0, 0.75, 1.0, 0.7188, 1.0, 0.25, 1.0, 0.2812, 1.0, 0.2812, 1.0, 0.25, 1.0, 0.49, 0.25, 0.01, 0.25, 0.01461, 0.2032, 0.02827, 0.1582, 0.05045, 0.1167, 0.08029, 0.08029, 0.1167, 0.05045, 0.1582, 0.02827, 0.2032, 0.01461, 0.25, 0.01, 0.2968, 0.01461, 0.3418, 0.02827, 0.3833, 0.05045, 0.4197, 0.08029, 0.4496, 0.1167, 0.4717, 0.1582, 0.4854, 0.2032, 0.5625, 1.0, 0.5938, 1.0, 0.5938, 1.0, 0.5625, 1.0, 0.3125, 1.0, 0.3438, 1.0, 0.3438, 1.0, 0.3125, 1.0, 0.2968, 0.01461, 0.3418, 0.02827, 0.3418, 0.02827, 0.2968, 0.01461, 0.2812, 1.0, 0.3125, 1.0, 0.3125, 1.0, 0.2812, 1.0, 0.25, 0.01, 0.2968, 0.01461, 0.2968, 0.01461, 0.25, 0.01, 0.25, 1.0, 0.2812, 1.0, 0.2812, 1.0, 0.25, 1.0, 0.2032, 0.01461, 0.25, 0.01, 0.25, 0.01, 0.2032, 0.01461, 0.6875, 1.0, 0.7188, 1.0, 0.7188, 1.0, 0.6875, 1.0, 0.1582, 0.02827, 0.2032, 0.01461, 0.2032, 0.01461, 0.1582, 0.02827, 0.6562, 1.0, 0.6875, 1.0, 0.6875, 1.0, 0.6562, 1.0, 0.4062, 1.0, 0.4375, 1.0, 0.4375, 1.0, 0.4062, 1.0, 0.7188, 1.0, 0.75, 1.0, 0.75, 1.0, 0.7188, 1.0, 0.625, 1.0, 0.6562, 1.0, 0.6562, 1.0, 0.625, 1.0, 0.375, 1.0, 0.4062, 1.0, 0.4062, 1.0, 0.375, 1.0, 0.5938, 1.0, 0.625, 1.0, 0.625, 1.0, 0.5938, 1.0, 0.75, 0.5, 0.75, 0.5, 0.7188, 0.5, 0.7188, 0.5, 0.7188, 0.5, 0.7188, 0.5, 0.6875, 0.5, 0.6875, 0.5, 0.6875, 0.5, 0.6875, 0.5, 0.6562, 0.5, 0.6562, 0.5, 0.6562, 0.5, 0.6562, 0.5, 0.625, 0.5, 0.625, 0.5, 0.625, 0.5, 0.625, 0.5, 0.5938, 0.5, 0.5938, 0.5, 0.5938, 0.5, 0.5938, 0.5, 0.5625, 0.5, 0.5625, 0.5, 0.5625, 0.5, 0.5625, 0.5, 0.5312, 0.5, 0.5312, 0.5, 0.5312, 0.5, 0.5312, 0.5, 0.5, 0.5, 0.5, 0.5, 0.5, 0.5, 0.5, 0.5, 0.4688, 0.5, 0.4688, 0.5, 0.4688, 0.5, 0.4688, 0.5, 0.4375, 0.5, 0.4375, 0.5, 0.4375, 0.5, 0.4375, 0.5, 0.4062, 0.5, 0.4062, 0.5, 0.4062, 0.5, 0.4062, 0.5, 0.375, 0.5, 0.375, 0.5, 0.375, 0.5, 0.375, 0.5, 0.3438, 0.5, 0.3437, 0.5, 0.3438, 0.5, 0.3438, 0.5, 0.3125, 0.5, 0.3125, 0.5, 0.3125, 0.5, 0.3125, 0.5, 0.2812, 0.5, 0.2812, 0.5, 0.2812, 0.5, 0.2812, 0.5, 0.25, 0.5, 0.25, 0.5, 0.5938, 1.0, 0.5938, 1.0, 0.625, 1.0, 0.625, 1.0, 0.51, 0.25, 0.5146, 0.2032, 0.5283, 0.1582, 0.5504, 0.1167, 0.5803, 0.08029, 0.6167, 0.05045, 0.6582, 0.02827, 0.7032, 0.01461, 0.75, 0.01, 0.7968, 0.01461, 0.8418, 0.02827, 0.8833, 0.05045, 0.9197, 0.08029, 0.9496, 0.1167, 0.9717, 0.1582, 0.9854, 0.2032, 0.99, 0.25, 0.625, 0.7842, 0.5938, 0.7842, 0.5938, 1.0, 0.625, 1.0, 0.3438, 0.7842, 0.3125, 0.7842, 0.3125, 1.0, 0.3438, 1.0, 0.75, 0.7842, 0.7187, 0.7842, 0.7188, 1.0, 0.75, 1.0, 0.2968, 0.01461, 0.2968, 0.01461, 0.25, 0.01, 0.25, 0.01, 0.5938, 0.7842, 0.5625, 0.7842, 0.5625, 1.0, 0.5938, 1.0, 0.3125, 0.7842, 0.2812, 0.7842, 0.2812, 1.0, 0.3125, 1.0, 0.7187, 0.7842, 0.6875, 0.7842, 0.6875, 1.0, 0.7188, 1.0, 0.4375, 0.7842, 0.4062, 0.7842, 0.4062, 1.0, 0.4375, 1.0, 0.25, 0.01, 0.25, 0.01, 0.2032, 0.01461, 0.2032, 0.01461, 0.2812, 0.7842, 0.25, 0.7842, 0.25, 1.0, 0.2812, 1.0, 0.6875, 0.7842, 0.6562, 0.7842, 0.6562, 1.0, 0.6875, 1.0, 0.4062, 0.7842, 0.375, 0.7842, 0.375, 1.0, 0.4062, 1.0, 0.2032, 0.01461, 0.2032, 0.01461, 0.1582, 0.02827, 0.1582, 0.02827, 0.6562, 0.7842, 0.625, 0.7842, 0.625, 1.0, 0.6562, 1.0, 0.375, 0.7842, 0.3438, 0.7842, 0.3438, 1.0, 0.375, 1.0, 0.5312, 0.7842, 0.5312, 0.7842, 0.5625, 0.7842, 0.5625, 0.7842, 0.375, 0.5057, 0.375, 0.5057, 0.3438, 0.5057, 0.3438, 0.5057, 0.6562, 0.5057, 0.6562, 0.5057, 0.625, 0.5057, 0.625, 0.5057, 0.375, 0.5, 0.375, 0.5, 0.4062, 0.5, 0.4062, 0.5, 0.6562, 0.5, 0.6562, 0.5, 0.6875, 0.5, 0.6875, 0.5, 0.4062, 0.5057, 0.4062, 0.5057, 0.375, 0.5057, 0.375, 0.5057, 0.6875, 0.5057, 0.6875, 0.5057, 0.6562, 0.5057, 0.6562, 0.5057, 0.4062, 0.5, 0.4062, 0.5, 0.4375, 0.5, 0.4375, 0.5, 0.6875, 0.5, 0.6875, 0.5, 0.7188, 0.5, 0.7188, 0.5, 0.4375, 0.5057, 0.4375, 0.5057, 0.4062, 0.5057, 0.4062, 0.5057, 0.7188, 0.5057, 0.7188, 0.5057, 0.6875, 0.5057, 0.6875, 0.5057, 0.4375, 0.5, 0.4375, 0.5, 0.4688, 0.5, 0.4688, 0.5, 0.7188, 0.5, 0.7188, 0.5, 0.75, 0.5, 0.75, 0.5, 0.4688, 0.5057, 0.4688, 0.5057, 0.4375, 0.5057, 0.4375, 0.5057, 0.75, 0.5057, 0.75, 0.5057, 0.7188, 0.5057, 0.7188, 0.5057, 0.4688, 0.5, 0.4688, 0.5, 0.5, 0.5, 0.5, 0.5, 0.5, 0.5057, 0.5, 0.5057, 0.4688, 0.5057, 0.4688, 0.5057, 0.75, 0.5057, 0.75, 0.5, 0.7188, 0.5, 0.7188, 0.5057, 0.7188, 0.5057, 0.7188, 0.5, 0.6875, 0.5, 0.6875, 0.5057, 0.6875, 0.5057, 0.6875, 0.5, 0.6562, 0.5, 0.6562, 0.5057, 0.6562, 0.5057, 0.6562, 0.5, 0.625, 0.5, 0.625, 0.5057, 0.625, 0.5057, 0.625, 0.5, 0.5938, 0.5, 0.5938, 0.5057, 0.5938, 0.5057, 0.5938, 0.5, 0.5625, 0.5, 0.5625, 0.5057, 0.5625, 0.5057, 0.5625, 0.5, 0.5312, 0.5, 0.5312, 0.5057, 0.5312, 0.5057, 0.5312, 0.5, 0.5, 0.5, 0.5, 0.5057, 0.5, 0.5057, 0.5, 0.5, 0.4688, 0.5, 0.4688, 0.5057, 0.4688, 0.5057, 0.4688, 0.5, 0.4375, 0.5, 0.4375, 0.5057, 0.4375, 0.5057, 0.4375, 0.5, 0.4062, 0.5, 0.4062, 0.5057, 0.4062, 0.5057, 0.4062, 0.5, 0.375, 0.5, 0.375, 0.5057, 0.375, 0.5057, 0.375, 0.5, 0.3437, 0.5, 0.3438, 0.5057, 0.3438, 0.5057, 0.3438, 0.5, 0.3125, 0.5, 0.3125, 0.5057, 0.3125, 0.5057, 0.3125, 0.5, 0.2812, 0.5, 0.2812, 0.5057, 0.2812, 0.5057, 0.2812, 0.5, 0.25, 0.5, 0.25, 0.5057, 0.625, 0.5, 0.625, 0.5, 0.6562, 0.5, 0.6562, 0.5, 0.3437, 0.5, 0.3437, 0.5, 0.375, 0.5, 0.375, 0.5, 0.625, 0.5057, 0.625, 0.5057, 0.5938, 0.5057, 0.5938, 0.5057, 0.3438, 0.5057, 0.3438, 0.5057, 0.3125, 0.5057, 0.3125, 0.5057, 0.5938, 0.5, 0.5938, 0.5, 0.625, 0.5, 0.625, 0.5, 0.3125, 0.5, 0.3125, 0.5, 0.3438, 0.5, 0.3438, 0.5, 0.5938, 0.5057, 0.5938, 0.5057, 0.5625, 0.5057, 0.5625, 0.5057, 0.3125, 0.5057, 0.3125, 0.5057, 0.2812, 0.5057, 0.2812, 0.5057, 0.5625, 0.5, 0.5625, 0.5, 0.5938, 0.5, 0.5938, 0.5, 0.2812, 0.5, 0.2812, 0.5, 0.3125, 0.5, 0.3125, 0.5, 0.5625, 0.5057, 0.5625, 0.5057, 0.5312, 0.5057, 0.5312, 0.5057, 0.2812, 0.5057, 0.2812, 0.5057, 0.25, 0.5057, 0.25, 0.5057, 0.5312, 0.5, 0.5312, 0.5, 0.5625, 0.5, 0.5625, 0.5, 0.25, 0.5, 0.25, 0.5, 0.2812, 0.5, 0.2812, 0.5, 0.5312, 0.5057, 0.5312, 0.5057, 0.5, 0.5057, 0.5, 0.5057, 0.5, 0.5, 0.5, 0.5, 0.5312, 0.5, 0.5312, 0.5, 0.5, 0.5057, 0.4688, 0.5057, 0.4688, 0.7842, 0.5, 0.7842, 0.375, 0.5057, 0.3438, 0.5057, 0.3438, 0.7842, 0.375, 0.7842, 0.6562, 0.5057, 0.625, 0.5057, 0.625, 0.7842, 0.6562, 0.7842, 0.5312, 0.5057, 0.5, 0.5057, 0.5, 0.7842, 0.5312, 0.7842, 0.4062, 0.5057, 0.375, 0.5057, 0.375, 0.7842, 0.4062, 0.7842, 0.6875, 0.5057, 0.6562, 0.5057, 0.6562, 0.7842, 0.6875, 0.7842, 0.2812, 0.5057, 0.25, 0.5057, 0.25, 0.7842, 0.2812, 0.7842, 0.5625, 0.5057, 0.5312, 0.5057, 0.5312, 0.7842, 0.5625, 0.7842, 0.4375, 0.5057, 0.4062, 0.5057, 0.4062, 0.7842, 0.4375, 0.7842, 0.7188, 0.5057, 0.6875, 0.5057, 0.6875, 0.7842, 0.7187, 0.7842, 0.3125, 0.5057, 0.2812, 0.5057, 0.2812, 0.7842, 0.3125, 0.7842, 0.5938, 0.5057, 0.5625, 0.5057, 0.5625, 0.7842, 0.5938, 0.7842, 0.4688, 0.5057, 0.4375, 0.5057, 0.4375, 0.7842, 0.4688, 0.7842, 0.75, 0.5057, 0.7188, 0.5057, 0.7187, 0.7842, 0.75, 0.7842, 0.3438, 0.5057, 0.3125, 0.5057, 0.3125, 0.7842, 0.3438, 0.7842, 0.625, 0.5057, 0.5938, 0.5057, 0.5938, 0.7842, 0.625, 0.7842, 0.4688, 0.7842, 0.4375, 0.7842, 0.4375, 1.0, 0.4688, 1.0, 0.5625, 0.7842, 0.5312, 0.7842, 0.5312, 1.0, 0.5625, 1.0, 0.5312, 0.7842, 0.5, 0.7842, 0.5, 1.0, 0.5312, 1.0, 0.5, 0.7842, 0.4688, 0.7842, 0.4688, 1.0, 0.5, 1.0, 0.3418, 0.02827, 0.3418, 0.02827, 0.2968, 0.01461, 0.2968, 0.01461, 0.5625, 0.7842, 0.5625, 0.7842, 0.5625, 1.0, 0.5625, 1.0, 0.4688, 0.7842, 0.4688, 0.7842, 0.5, 0.7842, 0.5, 0.7842, 0.4375, 0.7842, 0.4375, 0.7842, 0.4688, 0.7842, 0.4688, 0.7842, 0.5, 0.7842, 0.5, 0.7842, 0.5312, 0.7842, 0.5312, 0.7842, 0.4375, 1.0, 0.4375, 1.0, 0.4375, 0.7842, 0.4375, 0.7842, 0.2032, 0.01461, 0.2032, 0.01461, 0.25, 0.01, 0.25, 0.01, 0.1582, 0.02827, 0.1582, 0.02827, 0.2032, 0.01461, 0.2032, 0.01461, 0.2812, 1.0, 0.2812, 1.0, 0.3125, 1.0, 0.3125, 1.0, 0.6562, 1.0, 0.6562, 1.0, 0.6875, 1.0, 0.6875, 1.0, 0.25, 0.01, 0.25, 0.01, 0.2968, 0.01461, 0.2968, 0.01461, 0.3438, 1.0, 0.3438, 1.0, 0.375, 1.0, 0.375, 1.0, 0.25, 1.0, 0.25, 1.0, 0.2812, 1.0, 0.2812, 1.0, 0.7188, 1.0, 0.7188, 1.0, 0.75, 1.0, 0.75, 1.0, 0.5625, 1.0, 0.5625, 1.0, 0.5938, 1.0, 0.5938, 1.0, 0.4062, 1.0, 0.4062, 1.0, 0.4375, 1.0, 0.4375, 1.0, 0.625, 1.0, 0.625, 1.0, 0.6562, 1.0, 0.6562, 1.0, 0.2032, 0.01461, 0.2032, 0.01461, 0.25, 0.01, 0.25, 0.01, 0.3125, 1.0, 0.3125, 1.0, 0.3438, 1.0, 0.3438, 1.0, 0.6875, 1.0, 0.6875, 1.0, 0.7188, 1.0, 0.7188, 1.0, 0.2968, 0.01461, 0.2968, 0.01461, 0.3418, 0.02827, 0.3418, 0.02827, 0.375, 1.0, 0.375, 1.0, 0.4062, 1.0, 0.4062, 1.0, 0.3438, 1.0, 0.3438, 1.0, 0.375, 1.0, 0.375, 1.0, 0.6875, 1.0, 0.6875, 1.0, 0.7188, 1.0, 0.7188, 1.0, 0.1582, 0.02827, 0.1582, 0.02827, 0.2032, 0.01461, 0.2032, 0.01461, 0.6562, 1.0, 0.6562, 1.0, 0.6875, 1.0, 0.6875, 1.0, 0.4062, 1.0, 0.4062, 1.0, 0.4375, 1.0, 0.4375, 1.0, 0.625, 1.0, 0.625, 1.0, 0.6562, 1.0, 0.6562, 1.0, 0.375, 1.0, 0.375, 1.0, 0.4062, 1.0, 0.4062, 1.0, 0.5938, 1.0, 0.5938, 1.0, 0.625, 1.0, 0.625, 1.0, 0.3438, 1.0, 0.3438, 1.0, 0.375, 1.0, 0.375, 1.0, 0.5625, 1.0, 0.5625, 1.0, 0.5938, 1.0, 0.5938, 1.0, 0.3125, 1.0, 0.3125, 1.0, 0.3438, 1.0, 0.3438, 1.0, 0.2968, 0.01461, 0.2968, 0.01461, 0.3418, 0.02827, 0.3418, 0.02827, 0.2812, 1.0, 0.2812, 1.0, 0.3125, 1.0, 0.3125, 1.0, 0.25, 0.01, 0.25, 0.01, 0.2968, 0.01461, 0.2968, 0.01461, 0.7188, 1.0, 0.7188, 1.0, 0.75, 1.0, 0.75, 1.0, 0.25, 1.0, 0.25, 1.0, 0.2812, 1.0, 0.2812, 1.0, 0.49, 0.25, 0.4854, 0.2032, 0.4717, 0.1582, 0.4496, 0.1167, 0.4197, 0.08029, 0.3833, 0.05045, 0.3418, 0.02827, 0.2968, 0.01461, 0.25, 0.01, 0.2032, 0.01461, 0.1582, 0.02827, 0.1167, 0.05045, 0.08029, 0.08029, 0.05045, 0.1167, 0.02827, 0.1582, 0.01461, 0.2032, 0.01, 0.25, 0.5625, 1.0, 0.5625, 1.0, 0.5938, 1.0, 0.5938, 1.0, 0.3125, 1.0, 0.3125, 1.0, 0.3438, 1.0, 0.3438, 1.0, 0.2968, 0.01461, 0.2968, 0.01461, 0.3418, 0.02827, 0.3418, 0.02827, 0.2812, 1.0, 0.2812, 1.0, 0.3125, 1.0, 0.3125, 1.0, 0.25, 0.01, 0.25, 0.01, 0.2968, 0.01461, 0.2968, 0.01461, 0.25, 1.0, 0.25, 1.0, 0.2812, 1.0, 0.2812, 1.0, 0.2032, 0.01461, 0.2032, 0.01461, 0.25, 0.01, 0.25, 0.01, 0.6875, 1.0, 0.6875, 1.0, 0.7188, 1.0, 0.7188, 1.0, 0.1582, 0.02827, 0.1582, 0.02827, 0.2032, 0.01461, 0.2032, 0.01461, 0.6562, 1.0, 0.6562, 1.0, 0.6875, 1.0, 0.6875, 1.0, 0.4062, 1.0, 0.4062, 1.0, 0.4375, 1.0, 0.4375, 1.0, 0.7188, 1.0, 0.7188, 1.0, 0.75, 1.0, 0.75, 1.0, 0.625, 1.0, 0.625, 1.0, 0.6562, 1.0, 0.6562, 1.0, 0.375, 1.0, 0.375, 1.0, 0.4062, 1.0, 0.4062, 1.0, 0.5938, 1.0, 0.5938, 1.0, 0.625, 1.0, 0.625, 1.0])
me_cylinder.materials.append(mat_material_001)
me_cylinder.use_remesh_fix_poles = True
me_cylinder.use_remesh_preserve_attributes = False
me_cylinder.use_mirror_vertex_groups = False
me_cylinder.update()
me_cylinder_001 = bpy.data.meshes.new('Cylinder.001')
me_cylinder_001.from_pydata([(1.03, -0.2592, -0.2164), (1.053, -0.2268, -0.2091), (0.969, -0.2598, -0.4136), (0.9914, -0.2268, -0.4104), (0.8709, -0.2604, -0.5948), (0.8923, -0.2268, -0.5959), (0.7396, -0.261, -0.7533), (0.7588, -0.2268, -0.7585), (0.5803, -0.2616, -0.8829), (0.5962, -0.2268, -0.892), (0.1951, 1.0, -0.9808), (0.3993, -0.2621, -0.979), (0.3827, 1.0, -0.9239), (0.4107, -0.2268, -0.9912), (0.5556, 1.0, -0.8315), (0.2034, -0.2624, -1.038), (0.7071, 1.0, -0.7071), (0.2094, -0.2268, -1.052), (0.8315, 1.0, -0.5556), (0.9239, 1.0, -0.3827), (0.9808, 1.0, -0.1951), (1.0, 1.0, 4.013e-07), (0.9808, 1.0, 0.1951), (0.9239, 1.0, 0.3827), (0.8315, 1.0, 0.5556), (0.7071, 1.0, 0.7071), (0.5556, 1.0, 0.8315), (0.3827, 1.0, 0.9239), (0.1951, 1.0, 0.9808), (0.03191, -0.6287, -0.5905), (0.06258, -0.6287, -0.5812), (0.09086, -0.6287, -0.566), (0.1156, -0.6287, -0.5457), (0.136, -0.6287, -0.5209), (0.1511, -0.6287, -0.4927), (0.1604, -0.6287, -0.462), (0.1635, -0.6287, -0.4301), (0.1604, -0.6287, -0.3982), (0.1511, -0.6287, -0.3675), (0.136, -0.6287, -0.3392), (0.1156, -0.6287, -0.3144), (0.09086, -0.6287, -0.2941), (0.06258, -0.6287, -0.279), (0.03191, -0.6287, -0.2697), (0.1951, -0.2268, -0.9808), (0.1896, -0.2624, -0.9676), (0.3827, -0.2268, -0.9239), (0.3721, -0.2621, -0.9126), (0.5556, -0.2268, -0.8315), (0.5408, -0.2616, -0.823), (0.7071, -0.2268, -0.7071), (0.6892, -0.261, -0.7022), (0.8315, -0.2268, -0.5556), (0.8115, -0.2604, -0.5546), (0.9239, -0.2268, -0.3827), (0.9029, -0.2598, -0.3857), (0.9808, -0.2268, -0.1951), (0.9598, -0.2592, -0.2019), (1.0, -0.2268, 4.013e-07), (0.9798, -0.2587, -0.01039), (0.9808, -0.2268, 0.1951), (0.962, -0.2582, 0.1815), (0.9239, -0.2268, 0.3827), (0.907, -0.2578, 0.3663), (0.8315, -0.2268, 0.5556), (0.8169, -0.2575, 0.5368), (0.7071, -0.2268, 0.7071), (0.6951, -0.2572, 0.6864), (0.5556, -0.2268, 0.8315), (0.5464, -0.257, 0.8092), (0.3827, -0.2268, 0.9239), (0.3765, -0.2569, 0.9005), (0.1951, -0.2268, 0.9808), (0.192, -0.2568, 0.9568), (1.073, -0.2268, 0.0002878), (1.051, -0.2587, -0.01086), (1.053, -0.2268, 0.2096), (1.032, -0.2582, 0.195), (0.9914, -0.2268, 0.411), (0.9733, -0.2578, 0.3933), (0.8923, -0.2268, 0.5965), (0.8766, -0.2575, 0.5763), (0.7588, -0.2268, 0.7591), (0.7459, -0.2572, 0.7368), (0.5962, -0.2268, 0.8926), (0.5863, -0.257, 0.8687), (0.4107, -0.2268, 0.9917), (0.404, -0.2569, 0.9667), (0.2094, -0.2268, 1.053), (0.206, -0.2568, 1.027), (0.1951, 0.137, -0.9808), (0.3827, 0.137, -0.9239), (0.5556, 0.137, -0.8315), (0.7071, 0.137, -0.7071), (0.8315, 0.137, -0.5556), (0.9239, 0.137, -0.3827), (0.9808, 0.137, -0.1951), (1.0, 0.137, 4.013e-07), (0.9808, 0.137, 0.1951), (0.9239, 0.137, 0.3827), (0.8315, 0.137, 0.5556), (0.7071, 0.137, 0.7071), (0.5556, 0.137, 0.8315), (0.3827, 0.137, 0.9239), (0.1951, 0.137, 0.9808), (5.423, 1.0, -0.07328), (5.366, 1.0, -0.1437), (5.442, 1.0, 2.177e-06), (5.423, 1.0, 0.07328), (5.366, 1.0, 0.1437), (5.366, 0.9072, -0.1437), (5.423, 0.9072, -0.07328), (5.442, 0.9072, 2.177e-06), (5.423, 0.9072, 0.07328), (5.366, 0.9072, 0.1437), (0.1951, 1.021, -0.9808), (0.3827, 1.021, -0.9239), (0.5556, 1.021, -0.8315), (0.7071, 1.021, -0.7071), (0.8315, 1.021, -0.5556), (0.9239, 1.021, -0.3827), (0.9808, 1.021, -0.1951), (1.0, 1.021, 4.013e-07), (0.9808, 1.021, 0.1951), (0.9239, 1.021, 0.3827), (0.8315, 1.021, 0.5556), (0.7071, 1.021, 0.7071), (0.5556, 1.021, 0.8315), (0.3827, 1.021, 0.9239), (0.1951, 1.021, 0.9808), (0.1266, 1.021, -1.148), (0.3461, 1.021, -1.081), (0.5485, 1.021, -0.9731), (0.7258, 1.021, -0.8276), (0.8714, 1.021, -0.6502), (0.9795, 1.021, -0.4479), (1.046, 1.021, -0.2283), (1.069, 1.021, 4.275e-07), (1.046, 1.021, 0.2283), (0.9795, 1.021, 0.4479), (0.8714, 1.021, 0.6502), (0.7258, 1.021, 0.8276), (0.5485, 1.021, 0.9731), (0.3461, 1.021, 1.081), (0.1266, 1.021, 1.148), (0.1266, 1.251, -1.148), (0.3461, 1.251, -1.081), (0.5485, 1.251, -0.9731), (0.7258, 1.251, -0.8276), (0.8714, 1.251, -0.6502), (0.9795, 1.251, -0.4479), (1.046, 1.251, -0.2283), (1.069, 1.251, 6.329e-07), (1.046, 1.251, 0.2283), (0.9795, 1.251, 0.4479), (0.8714, 1.251, 0.6502), (0.7258, 1.251, 0.8276), (0.5485, 1.251, 0.9731), (0.3461, 1.251, 1.081), (0.1266, 1.251, 1.148), (-1.03, -0.2592, -0.2164), (-1.053, -0.2268, -0.2091), (-0.969, -0.2598, -0.4136), (-0.9914, -0.2268, -0.4104), (-0.8709, -0.2604, -0.5948), (-0.8923, -0.2268, -0.5959), (-0.7396, -0.261, -0.7533), (-0.7588, -0.2268, -0.7585), (-0.5803, -0.2616, -0.8829), (0.0, 1.0, -1.0), (-0.5962, -0.2268, -0.892), (-0.1951, 1.0, -0.9808), (-0.3993, -0.2621, -0.979), (-0.3827, 1.0, -0.9239), (-0.4107, -0.2268, -0.9912), (-0.5556, 1.0, -0.8315), (-0.2034, -0.2624, -1.038), (-0.7071, 1.0, -0.7071), (-0.2094, -0.2268, -1.052), (-0.8315, 1.0, -0.5556), (0.0, -0.2625, -1.058), (-0.9239, 1.0, -0.3827), (0.0, -0.2268, -1.073), (-0.9808, 1.0, -0.1951), (-1.0, 1.0, 4.013e-07), (-0.9808, 1.0, 0.1951), (-0.9239, 1.0, 0.3827), (-0.8315, 1.0, 0.5556), (-0.7071, 1.0, 0.7071), (-0.5556, 1.0, 0.8315), (-0.3827, 1.0, 0.9239), (-0.1951, 1.0, 0.9808), (0.0, 1.0, 1.0), (0.0, -0.6287, -0.5936), (-0.03191, -0.6287, -0.5905), (-0.06258, -0.6287, -0.5812), (-0.09086, -0.6287, -0.566), (-0.1156, -0.6287, -0.5457), (-0.136, -0.6287, -0.5209), (-0.1511, -0.6287, -0.4927), (-0.1604, -0.6287, -0.462), (-0.1635, -0.6287, -0.4301), (-0.1604, -0.6287, -0.3982), (-0.1511, -0.6287, -0.3675), (-0.136, -0.6287, -0.3392), (-0.1156, -0.6287, -0.3144), (-0.09086, -0.6287, -0.2941), (-0.06258, -0.6287, -0.279), (-0.03191, -0.6287, -0.2697), (0.0, -0.6287, -0.2665), (0.0, -0.2268, -1.0), (0.0, -0.2625, -0.9861), (-0.1951, -0.2268, -0.9808), (-0.1896, -0.2624, -0.9676), (-0.3827, -0.2268, -0.9239), (-0.3721, -0.2621, -0.9126), (-0.5556, -0.2268, -0.8315), (-0.5408, -0.2616, -0.823), (-0.7071, -0.2268, -0.7071), (-0.6892, -0.261, -0.7022), (-0.8315, -0.2268, -0.5556), (-0.8115, -0.2604, -0.5546), (-0.9239, -0.2268, -0.3827), (-0.9029, -0.2598, -0.3857), (-0.9808, -0.2268, -0.1951), (-0.9598, -0.2592, -0.2019), (-1.0, -0.2268, 4.013e-07), (-0.9798, -0.2587, -0.01039), (-0.9808, -0.2268, 0.1951), (-0.962, -0.2582, 0.1815), (-0.9239, -0.2268, 0.3827), (-0.907, -0.2578, 0.3663), (-0.8315, -0.2268, 0.5556), (-0.8169, -0.2575, 0.5368), (-0.7071, -0.2268, 0.7071), (-0.6951, -0.2572, 0.6864), (-0.5556, -0.2268, 0.8315), (-0.5464, -0.257, 0.8092), (-0.3827, -0.2268, 0.9239), (-0.3765, -0.2569, 0.9005), (-0.1951, -0.2268, 0.9808), (-0.192, -0.2568, 0.9568), (0.0, -0.2268, 1.0), (0.0, -0.2568, 0.9758), (-1.073, -0.2268, 0.0002878), (-1.051, -0.2587, -0.01086), (-1.053, -0.2268, 0.2096), (-1.032, -0.2582, 0.195), (-0.9914, -0.2268, 0.411), (-0.9733, -0.2578, 0.3933), (-0.8923, -0.2268, 0.5965), (-0.8766, -0.2575, 0.5763), (-0.7588, -0.2268, 0.7591), (-0.7459, -0.2572, 0.7368), (-0.5962, -0.2268, 0.8926), (-0.5863, -0.257, 0.8687), (-0.4107, -0.2268, 0.9917), (-0.404, -0.2569, 0.9667), (-0.2094, -0.2268, 1.053), (-0.206, -0.2568, 1.027), (0.0, -0.2268, 1.073), (0.0, -0.2568, 1.047), (0.0, 0.137, -1.0), (-0.1951, 0.137, -0.9808), (-0.3827, 0.137, -0.9239), (-0.5556, 0.137, -0.8315), (-0.7071, 0.137, -0.7071), (-0.8315, 0.137, -0.5556), (-0.9239, 0.137, -0.3827), (-0.9808, 0.137, -0.1951), (-1.0, 0.137, 4.013e-07), (-0.9808, 0.137, 0.1951), (-0.9239, 0.137, 0.3827), (-0.8315, 0.137, 0.5556), (-0.7071, 0.137, 0.7071), (-0.5556, 0.137, 0.8315), (-0.3827, 0.137, 0.9239), (-0.1951, 0.137, 0.9808), (0.0, 0.137, 1.0), (-5.423, 1.0, -0.07328), (-5.366, 1.0, -0.1437), (-5.442, 1.0, 2.177e-06), (-5.423, 1.0, 0.07328), (-5.366, 1.0, 0.1437), (-5.366, 0.9072, -0.1437), (-5.423, 0.9072, -0.07328), (-5.442, 0.9072, 2.177e-06), (-5.423, 0.9072, 0.07328), (-5.366, 0.9072, 0.1437), (-0.1951, 1.021, -0.9808), (0.0, 1.021, -1.0), (-0.3827, 1.021, -0.9239), (-0.5556, 1.021, -0.8315), (-0.7071, 1.021, -0.7071), (-0.8315, 1.021, -0.5556), (-0.9239, 1.021, -0.3827), (-0.9808, 1.021, -0.1951), (-1.0, 1.021, 4.013e-07), (-0.9808, 1.021, 0.1951), (-0.9239, 1.021, 0.3827), (-0.8315, 1.021, 0.5556), (-0.7071, 1.021, 0.7071), (-0.5556, 1.021, 0.8315), (-0.3827, 1.021, 0.9239), (-0.1951, 1.021, 0.9808), (0.0, 1.021, 1.0), (-0.1266, 1.021, -1.148), (0.0, 1.021, -1.17), (-0.3461, 1.021, -1.081), (-0.5485, 1.021, -0.9731), (-0.7258, 1.021, -0.8276), (-0.8714, 1.021, -0.6502), (-0.9795, 1.021, -0.4479), (-1.046, 1.021, -0.2283), (-1.069, 1.021, 4.275e-07), (-1.046, 1.021, 0.2283), (-0.9795, 1.021, 0.4479), (-0.8714, 1.021, 0.6502), (-0.7258, 1.021, 0.8276), (-0.5485, 1.021, 0.9731), (-0.3461, 1.021, 1.081), (-0.1266, 1.021, 1.148), (0.0, 1.021, 1.17), (-0.1266, 1.251, -1.148), (0.0, 1.251, -1.17), (-0.3461, 1.251, -1.081), (-0.5485, 1.251, -0.9731), (-0.7258, 1.251, -0.8276), (-0.8714, 1.251, -0.6502), (-0.9795, 1.251, -0.4479), (-1.046, 1.251, -0.2283), (-1.069, 1.251, 6.329e-07), (-1.046, 1.251, 0.2283), (-0.9795, 1.251, 0.4479), (-0.8714, 1.251, 0.6502), (-0.7258, 1.251, 0.8276), (-0.5485, 1.251, 0.9731), (-0.3461, 1.251, 1.081), (-0.1266, 1.251, 1.148), (0.0, 1.251, 1.17)], [], [(211, 45, 29, 193), (45, 47, 30, 29), (47, 49, 31, 30), (49, 51, 32, 31), (51, 53, 33, 32), (53, 55, 34, 33), (55, 57, 35, 34), (57, 59, 36, 35), (59, 61, 37, 36), (61, 63, 38, 37), (63, 65, 39, 38), (65, 67, 40, 39), (67, 69, 41, 40), (69, 71, 42, 41), (71, 73, 43, 42), (73, 243, 209, 43), (18, 16, 118, 119), (209, 193, 29, 30, 31, 32, 33, 34, 35, 36, 37, 38, 39, 40, 41, 42, 43), (93, 16, 18, 94), (102, 26, 27, 103), (262, 169, 10, 90), (20, 21, 107, 105), (94, 18, 19, 95), (103, 27, 28, 104), (90, 10, 12, 91), (99, 23, 24, 100), (21, 22, 108, 107), (104, 28, 192, 278), (91, 12, 14, 92), (100, 24, 25, 101), (22, 23, 109, 108), (92, 14, 16, 93), (101, 25, 26, 102), (96, 95, 110, 111), (66, 68, 84, 82), (48, 50, 7, 9), (67, 65, 81, 83), (49, 47, 11, 8), (64, 66, 82, 80), (46, 48, 9, 13), (65, 63, 79, 81), (47, 45, 15, 11), (62, 64, 80, 78), (44, 46, 13, 17), (63, 61, 77, 79), (45, 211, 180, 15), (60, 62, 78, 76), (210, 44, 17, 182), (61, 59, 75, 77), (58, 60, 76, 74), (182, 17, 15, 180), (17, 13, 11, 15), (13, 9, 8, 11), (9, 7, 6, 8), (7, 5, 4, 6), (5, 3, 2, 4), (3, 1, 0, 2), (1, 74, 75, 0), (74, 76, 77, 75), (76, 78, 79, 77), (78, 80, 81, 79), (80, 82, 83, 81), (82, 84, 85, 83), (84, 86, 87, 85), (86, 88, 89, 87), (88, 260, 261, 89), (51, 49, 8, 6), (69, 67, 83, 85), (50, 52, 5, 7), (68, 70, 86, 84), (53, 51, 6, 4), (71, 69, 85, 87), (52, 54, 3, 5), (70, 72, 88, 86), (55, 53, 4, 2), (73, 71, 87, 89), (54, 56, 1, 3), (72, 242, 260, 88), (57, 55, 2, 0), (243, 73, 89, 261), (56, 58, 74, 1), (59, 57, 0, 75), (58, 97, 98, 60), (66, 101, 102, 68), (48, 92, 93, 50), (56, 96, 97, 58), (64, 100, 101, 66), (46, 91, 92, 48), (72, 104, 278, 242), (54, 95, 96, 56), (62, 99, 100, 64), (44, 90, 91, 46), (70, 103, 104, 72), (52, 94, 95, 54), (60, 98, 99, 62), (210, 262, 90, 44), (68, 102, 103, 70), (50, 93, 94, 52), (113, 108, 109, 114), (110, 106, 105, 111), (111, 105, 107, 112), (112, 107, 108, 113), (19, 20, 105, 106), (95, 19, 106, 110), (98, 97, 112, 113), (99, 98, 113, 114), (97, 96, 111, 112), (23, 99, 114, 109), (123, 122, 137, 138), (23, 22, 123, 124), (28, 27, 128, 129), (14, 12, 116, 117), (21, 20, 121, 122), (26, 25, 126, 127), (192, 28, 129, 305), (10, 169, 290, 115), (19, 18, 119, 120), (24, 23, 124, 125), (16, 14, 117, 118), (22, 21, 122, 123), (27, 26, 127, 128), (12, 10, 115, 116), (20, 19, 120, 121), (25, 24, 125, 126), (142, 141, 156, 157), (116, 115, 130, 131), (124, 123, 138, 139), (117, 116, 131, 132), (125, 124, 139, 140), (118, 117, 132, 133), (126, 125, 140, 141), (119, 118, 133, 134), (127, 126, 141, 142), (120, 119, 134, 135), (128, 127, 142, 143), (121, 120, 135, 136), (129, 128, 143, 144), (122, 121, 136, 137), (115, 290, 307, 130), (305, 129, 144, 322), (324, 339, 159, 158, 157, 156, 155, 154, 153, 152, 151, 150, 149, 148, 147, 146, 145), (135, 134, 149, 150), (143, 142, 157, 158), (136, 135, 150, 151), (144, 143, 158, 159), (137, 136, 151, 152), (322, 144, 159, 339), (138, 137, 152, 153), (131, 130, 145, 146), (139, 138, 153, 154), (132, 131, 146, 147), (140, 139, 154, 155), (130, 307, 324, 145), (133, 132, 147, 148), (141, 140, 155, 156), (134, 133, 148, 149), (211, 193, 194, 213), (213, 194, 195, 215), (215, 195, 196, 217), (217, 196, 197, 219), (219, 197, 198, 221), (221, 198, 199, 223), (223, 199, 200, 225), (225, 200, 201, 227), (227, 201, 202, 229), (229, 202, 203, 231), (231, 203, 204, 233), (233, 204, 205, 235), (235, 205, 206, 237), (237, 206, 207, 239), (239, 207, 208, 241), (241, 208, 209, 243), (179, 294, 293, 177), (209, 208, 207, 206, 205, 204, 203, 202, 201, 200, 199, 198, 197, 196, 195, 194, 193), (266, 267, 179, 177), (275, 276, 190, 189), (262, 263, 171, 169), (183, 279, 281, 184), (267, 268, 181, 179), (276, 277, 191, 190), (263, 264, 173, 171), (272, 273, 187, 186), (184, 281, 282, 185), (277, 278, 192, 191), (264, 265, 175, 173), (273, 274, 188, 187), (185, 282, 283, 186), (265, 266, 177, 175), (274, 275, 189, 188), (269, 285, 284, 268), (234, 252, 254, 236), (216, 170, 167, 218), (235, 253, 251, 233), (217, 168, 172, 215), (232, 250, 252, 234), (214, 174, 170, 216), (233, 251, 249, 231), (215, 172, 176, 213), (230, 248, 250, 232), (212, 178, 174, 214), (231, 249, 247, 229), (213, 176, 180, 211), (228, 246, 248, 230), (210, 182, 178, 212), (229, 247, 245, 227), (226, 244, 246, 228), (182, 180, 176, 178), (178, 176, 172, 174), (174, 172, 168, 170), (170, 168, 166, 167), (167, 166, 164, 165), (165, 164, 162, 163), (163, 162, 160, 161), (161, 160, 245, 244), (244, 245, 247, 246), (246, 247, 249, 248), (248, 249, 251, 250), (250, 251, 253, 252), (252, 253, 255, 254), (254, 255, 257, 256), (256, 257, 259, 258), (258, 259, 261, 260), (219, 166, 168, 217), (237, 255, 253, 235), (218, 167, 165, 220), (236, 254, 256, 238), (221, 164, 166, 219), (239, 257, 255, 237), (220, 165, 163, 222), (238, 256, 258, 240), (223, 162, 164, 221), (241, 259, 257, 239), (222, 163, 161, 224), (240, 258, 260, 242), (225, 160, 162, 223), (243, 261, 259, 241), (224, 161, 244, 226), (227, 245, 160, 225), (226, 228, 271, 270), (234, 236, 275, 274), (216, 218, 266, 265), (224, 226, 270, 269), (232, 234, 274, 273), (214, 216, 265, 264), (240, 242, 278, 277), (222, 224, 269, 268), (230, 232, 273, 272), (212, 214, 264, 263), (238, 240, 277, 276), (220, 222, 268, 267), (228, 230, 272, 271), (210, 212, 263, 262), (236, 238, 276, 275), (218, 220, 267, 266), (287, 288, 283, 282), (284, 285, 279, 280), (285, 286, 281, 279), (286, 287, 282, 281), (181, 280, 279, 183), (268, 284, 280, 181), (271, 287, 286, 270), (272, 288, 287, 271), (270, 286, 285, 269), (186, 283, 288, 272), (298, 315, 314, 297), (186, 299, 298, 185), (191, 304, 303, 190), (175, 292, 291, 173), (184, 297, 296, 183), (189, 302, 301, 188), (192, 305, 304, 191), (171, 289, 290, 169), (181, 295, 294, 179), (187, 300, 299, 186), (177, 293, 292, 175), (185, 298, 297, 184), (190, 303, 302, 189), (173, 291, 289, 171), (183, 296, 295, 181), (188, 301, 300, 187), (319, 336, 335, 318), (291, 308, 306, 289), (299, 316, 315, 298), (292, 309, 308, 291), (300, 317, 316, 299), (293, 310, 309, 292), (301, 318, 317, 300), (294, 311, 310, 293), (302, 319, 318, 301), (295, 312, 311, 294), (303, 320, 319, 302), (296, 313, 312, 295), (304, 321, 320, 303), (297, 314, 313, 296), (289, 306, 307, 290), (305, 322, 321, 304), (324, 323, 325, 326, 327, 328, 329, 330, 331, 332, 333, 334, 335, 336, 337, 338, 339), (312, 329, 328, 311), (320, 337, 336, 319), (313, 330, 329, 312), (321, 338, 337, 320), (314, 331, 330, 313), (322, 339, 338, 321), (315, 332, 331, 314), (308, 325, 323, 306), (316, 333, 332, 315), (309, 326, 325, 308), (317, 334, 333, 316), (306, 323, 324, 307), (310, 327, 326, 309), (318, 335, 334, 317), (311, 328, 327, 310)])
me_cylinder_001.polygons.foreach_set('use_smooth', [True] * 312)
_k = set([(0, 2), (0, 75), (1, 3), (1, 74), (2, 4), (3, 5), (4, 6), (5, 7), (6, 8), (7, 9), (8, 11), (9, 13), (11, 15), (13, 17), (15, 180), (17, 182), (19, 20), (19, 106), (20, 21), (21, 22), (22, 23), (23, 109), (29, 30), (29, 193), (30, 31), (31, 32), (32, 33), (33, 34), (34, 35), (35, 36), (36, 37), (37, 38), (38, 39), (39, 40), (40, 41), (41, 42), (42, 43), (43, 209), (44, 46), (44, 210), (45, 47), (45, 211), (46, 48), (47, 49), (48, 50), (49, 51), (50, 52), (51, 53), (52, 54), (53, 55), (54, 56), (55, 57), (56, 58), (57, 59), (58, 60), (59, 61), (60, 62), (61, 63), (62, 64), (63, 65), (64, 66), (65, 67), (66, 68), (67, 69), (68, 70), (69, 71), (70, 72), (71, 73), (72, 242), (73, 243), (74, 76), (75, 77), (76, 78), (77, 79), (78, 80), (79, 81), (80, 82), (81, 83), (82, 84), (83, 85), (84, 86), (85, 87), (86, 88), (87, 89), (88, 260), (89, 261), (95, 96), (95, 110), (96, 97), (97, 98), (98, 99), (99, 114), (105, 106), (105, 107), (107, 108), (108, 109), (110, 111), (111, 112), (112, 113), (113, 114), (115, 116), (115, 290), (116, 117), (117, 118), (118, 119), (119, 120), (120, 121), (121, 122), (122, 123), (123, 124), (124, 125), (125, 126), (126, 127), (127, 128), (128, 129), (129, 305), (130, 131), (130, 307), (131, 132), (132, 133), (133, 134), (134, 135), (135, 136), (136, 137), (137, 138), (138, 139), (139, 140), (140, 141), (141, 142), (142, 143), (143, 144), (144, 322), (145, 146), (145, 324), (146, 147), (147, 148), (148, 149), (149, 150), (150, 151), (151, 152), (152, 153), (153, 154), (154, 155), (155, 156), (156, 157), (157, 158), (158, 159), (159, 339), (160, 162), (160, 245), (161, 163), (161, 244), (162, 164), (163, 165), (164, 166), (165, 167), (166, 168), (167, 170), (168, 172), (170, 174), (172, 176), (174, 178), (176, 180), (178, 182), (181, 183), (181, 280), (183, 184), (184, 185), (185, 186), (186, 283), (193, 194), (194, 195), (195, 196), (196, 197), (197, 198), (198, 199), (199, 200), (200, 201), (201, 202), (202, 203), (203, 204), (204, 205), (205, 206), (206, 207), (207, 208), (208, 209), (210, 212), (211, 213), (212, 214), (213, 215), (214, 216), (215, 217), (216, 218), (217, 219), (218, 220), (219, 221), (220, 222), (221, 223), (222, 224), (223, 225), (224, 226), (225, 227), (226, 228), (227, 229), (228, 230), (229, 231), (230, 232), (231, 233), (232, 234), (233, 235), (234, 236), (235, 237), (236, 238), (237, 239), (238, 240), (239, 241), (240, 242), (241, 243), (244, 246), (245, 247), (246, 248), (247, 249), (248, 250), (249, 251), (250, 252), (251, 253), (252, 254), (253, 255), (254, 256), (255, 257), (256, 258), (257, 259), (258, 260), (259, 261), (268, 269), (268, 284), (269, 270), (270, 271), (271, 272), (272, 288), (279, 280), (279, 281), (281, 282), (282, 283), (284, 285), (285, 286), (286, 287), (287, 288), (289, 290), (289, 291), (291, 292), (292, 293), (293, 294), (294, 295), (295, 296), (296, 297), (297, 298), (298, 299), (299, 300), (300, 301), (301, 302), (302, 303), (303, 304), (304, 305), (306, 307), (306, 308), (308, 309), (309, 310), (310, 311), (311, 312), (312, 313), (313, 314), (314, 315), (315, 316), (316, 317), (317, 318), (318, 319), (319, 320), (320, 321), (321, 322), (323, 324), (323, 325), (325, 326), (326, 327), (327, 328), (328, 329), (329, 330), (330, 331), (331, 332), (332, 333), (333, 334), (334, 335), (335, 336), (336, 337), (337, 338), (338, 339)])
me_cylinder_001.attributes.new('sharp_edge', 'BOOLEAN', 'EDGE').data.foreach_set('value', [ (min(e.vertices), max(e.vertices)) in _k for e in me_cylinder_001.edges])
_uv = me_cylinder_001.uv_layers.new(name='UVMap')
_uv.uv.foreach_set('vector', [0.75, 0.5, 0.7188, 0.5, 0.7188, 0.5, 0.75, 0.5, 0.7188, 0.5, 0.6875, 0.5, 0.6875, 0.5, 0.7188, 0.5, 0.6875, 0.5, 0.6562, 0.5, 0.6562, 0.5, 0.6875, 0.5, 0.6562, 0.5, 0.625, 0.5, 0.625, 0.5, 0.6562, 0.5, 0.625, 0.5, 0.5938, 0.5, 0.5938, 0.5, 0.625, 0.5, 0.5938, 0.5, 0.5625, 0.5, 0.5625, 0.5, 0.5938, 0.5, 0.5625, 0.5, 0.5312, 0.5, 0.5312, 0.5, 0.5625, 0.5, 0.5312, 0.5, 0.5, 0.5, 0.5, 0.5, 0.5312, 0.5, 0.5, 0.5, 0.4688, 0.5, 0.4688, 0.5, 0.5, 0.5, 0.4688, 0.5, 0.4375, 0.5, 0.4375, 0.5, 0.4688, 0.5, 0.4375, 0.5, 0.4062, 0.5, 0.4062, 0.5, 0.4375, 0.5, 0.4062, 0.5, 0.375, 0.5, 0.375, 0.5, 0.4062, 0.5, 0.375, 0.5, 0.3437, 0.5, 0.3438, 0.5, 0.375, 0.5, 0.3438, 0.5, 0.3125, 0.5, 0.3125, 0.5, 0.3438, 0.5, 0.3125, 0.5, 0.2812, 0.5, 0.2812, 0.5, 0.3125, 0.5, 0.2812, 0.5, 0.25, 0.5, 0.25, 0.5, 0.2812, 0.5, 0.5938, 1.0, 0.625, 1.0, 0.625, 1.0, 0.5938, 1.0, 0.51, 0.25, 0.99, 0.25, 0.9854, 0.2032, 0.9717, 0.1582, 0.9496, 0.1167, 0.9197, 0.08029, 0.8833, 0.05045, 0.8418, 0.02827, 0.7968, 0.01461, 0.75, 0.01, 0.7032, 0.01461, 0.6582, 0.02827, 0.6167, 0.05045, 0.5803, 0.08029, 0.5504, 0.1167, 0.5283, 0.1582, 0.5146, 0.2032, 0.625, 0.7842, 0.625, 1.0, 0.5938, 1.0, 0.5938, 0.7842, 0.3438, 0.7842, 0.3438, 1.0, 0.3125, 1.0, 0.3125, 0.7842, 0.75, 0.7842, 0.75, 1.0, 0.7188, 1.0, 0.7187, 0.7842, 0.2968, 0.01461, 0.25, 0.01, 0.25, 0.01, 0.2968, 0.01461, 0.5938, 0.7842, 0.5938, 1.0, 0.5625, 1.0, 0.5625, 0.7842, 0.3125, 0.7842, 0.3125, 1.0, 0.2812, 1.0, 0.2812, 0.7842, 0.7187, 0.7842, 0.7188, 1.0, 0.6875, 1.0, 0.6875, 0.7842, 0.4375, 0.7842, 0.4375, 1.0, 0.4062, 1.0, 0.4062, 0.7842, 0.25, 0.01, 0.2032, 0.01461, 0.2032, 0.01461, 0.25, 0.01, 0.2812, 0.7842, 0.2812, 1.0, 0.25, 1.0, 0.25, 0.7842, 0.6875, 0.7842, 0.6875, 1.0, 0.6562, 1.0, 0.6562, 0.7842, 0.4062, 0.7842, 0.4062, 1.0, 0.375, 1.0, 0.375, 0.7842, 0.2032, 0.01461, 0.1582, 0.02827, 0.1582, 0.02827, 0.2032, 0.01461, 0.6562, 0.7842, 0.6562, 1.0, 0.625, 1.0, 0.625, 0.7842, 0.375, 0.7842, 0.375, 1.0, 0.3438, 1.0, 0.3438, 0.7842, 0.5312, 0.7842, 0.5625, 0.7842, 0.5625, 0.7842, 0.5312, 0.7842, 0.375, 0.5057, 0.3438, 0.5057, 0.3438, 0.5057, 0.375, 0.5057, 0.6562, 0.5057, 0.625, 0.5057, 0.625, 0.5057, 0.6562, 0.5057, 0.375, 0.5, 0.4062, 0.5, 0.4062, 0.5, 0.375, 0.5, 0.6562, 0.5, 0.6875, 0.5, 0.6875, 0.5, 0.6562, 0.5, 0.4062, 0.5057, 0.375, 0.5057, 0.375, 0.5057, 0.4062, 0.5057, 0.6875, 0.5057, 0.6562, 0.5057, 0.6562, 0.5057, 0.6875, 0.5057, 0.4062, 0.5, 0.4375, 0.5, 0.4375, 0.5, 0.4062, 0.5, 0.6875, 0.5, 0.7188, 0.5, 0.7188, 0.5, 0.6875, 0.5, 0.4375, 0.5057, 0.4062, 0.5057, 0.4062, 0.5057, 0.4375, 0.5057, 0.7188, 0.5057, 0.6875, 0.5057, 0.6875, 0.5057, 0.7188, 0.5057, 0.4375, 0.5, 0.4688, 0.5, 0.4688, 0.5, 0.4375, 0.5, 0.7188, 0.5, 0.75, 0.5, 0.75, 0.5, 0.7188, 0.5, 0.4688, 0.5057, 0.4375, 0.5057, 0.4375, 0.5057, 0.4688, 0.5057, 0.75, 0.5057, 0.7188, 0.5057, 0.7188, 0.5057, 0.75, 0.5057, 0.4688, 0.5, 0.5, 0.5, 0.5, 0.5, 0.4688, 0.5, 0.5, 0.5057, 0.4688, 0.5057, 0.4688, 0.5057, 0.5, 0.5057, 0.75, 0.5057, 0.7188, 0.5057, 0.7188, 0.5, 0.75, 0.5, 0.7188, 0.5057, 0.6875, 0.5057, 0.6875, 0.5, 0.7188, 0.5, 0.6875, 0.5057, 0.6562, 0.5057, 0.6562, 0.5, 0.6875, 0.5, 0.6562, 0.5057, 0.625, 0.5057, 0.625, 0.5, 0.6562, 0.5, 0.625, 0.5057, 0.5938, 0.5057, 0.5938, 0.5, 0.625, 0.5, 0.5938, 0.5057, 0.5625, 0.5057, 0.5625, 0.5, 0.5938, 0.5, 0.5625, 0.5057, 0.5312, 0.5057, 0.5312, 0.5, 0.5625, 0.5, 0.5312, 0.5057, 0.5, 0.5057, 0.5, 0.5, 0.5312, 0.5, 0.5, 0.5057, 0.4688, 0.5057, 0.4688, 0.5, 0.5, 0.5, 0.4688, 0.5057, 0.4375, 0.5057, 0.4375, 0.5, 0.4688, 0.5, 0.4375, 0.5057, 0.4062, 0.5057, 0.4062, 0.5, 0.4375, 0.5, 0.4062, 0.5057, 0.375, 0.5057, 0.375, 0.5, 0.4062, 0.5, 0.375, 0.5057, 0.3438, 0.5057, 0.3437, 0.5, 0.375, 0.5, 0.3438, 0.5057, 0.3125, 0.5057, 0.3125, 0.5, 0.3438, 0.5, 0.3125, 0.5057, 0.2812, 0.5057, 0.2812, 0.5, 0.3125, 0.5, 0.2812, 0.5057, 0.25, 0.5057, 0.25, 0.5, 0.2812, 0.5, 0.625, 0.5, 0.6562, 0.5, 0.6562, 0.5, 0.625, 0.5, 0.3437, 0.5, 0.375, 0.5, 0.375, 0.5, 0.3437, 0.5, 0.625, 0.5057, 0.5938, 0.5057, 0.5938, 0.5057, 0.625, 0.5057, 0.3438, 0.5057, 0.3125, 0.5057, 0.3125, 0.5057, 0.3438, 0.5057, 0.5938, 0.5, 0.625, 0.5, 0.625, 0.5, 0.5938, 0.5, 0.3125, 0.5, 0.3438, 0.5, 0.3438, 0.5, 0.3125, 0.5, 0.5938, 0.5057, 0.5625, 0.5057, 0.5625, 0.5057, 0.5938, 0.5057, 0.3125, 0.5057, 0.2812, 0.5057, 0.2812, 0.5057, 0.3125, 0.5057, 0.5625, 0.5, 0.5938, 0.5, 0.5938, 0.5, 0.5625, 0.5, 0.2812, 0.5, 0.3125, 0.5, 0.3125, 0.5, 0.2812, 0.5, 0.5625, 0.5057, 0.5312, 0.5057, 0.5312, 0.5057, 0.5625, 0.5057, 0.2812, 0.5057, 0.25, 0.5057, 0.25, 0.5057, 0.2812, 0.5057, 0.5312, 0.5, 0.5625, 0.5, 0.5625, 0.5, 0.5312, 0.5, 0.25, 0.5, 0.2812, 0.5, 0.2812, 0.5, 0.25, 0.5, 0.5312, 0.5057, 0.5, 0.5057, 0.5, 0.5057, 0.5312, 0.5057, 0.5, 0.5, 0.5312, 0.5, 0.5312, 0.5, 0.5, 0.5, 0.5, 0.5057, 0.5, 0.7842, 0.4688, 0.7842, 0.4688, 0.5057, 0.375, 0.5057, 0.375, 0.7842, 0.3438, 0.7842, 0.3438, 0.5057, 0.6562, 0.5057, 0.6562, 0.7842, 0.625, 0.7842, 0.625, 0.5057, 0.5312, 0.5057, 0.5312, 0.7842, 0.5, 0.7842, 0.5, 0.5057, 0.4062, 0.5057, 0.4062, 0.7842, 0.375, 0.7842, 0.375, 0.5057, 0.6875, 0.5057, 0.6875, 0.7842, 0.6562, 0.7842, 0.6562, 0.5057, 0.2812, 0.5057, 0.2812, 0.7842, 0.25, 0.7842, 0.25, 0.5057, 0.5625, 0.5057, 0.5625, 0.7842, 0.5312, 0.7842, 0.5312, 0.5057, 0.4375, 0.5057, 0.4375, 0.7842, 0.4062, 0.7842, 0.4062, 0.5057, 0.7188, 0.5057, 0.7187, 0.7842, 0.6875, 0.7842, 0.6875, 0.5057, 0.3125, 0.5057, 0.3125, 0.7842, 0.2812, 0.7842, 0.2812, 0.5057, 0.5938, 0.5057, 0.5938, 0.7842, 0.5625, 0.7842, 0.5625, 0.5057, 0.4688, 0.5057, 0.4688, 0.7842, 0.4375, 0.7842, 0.4375, 0.5057, 0.75, 0.5057, 0.75, 0.7842, 0.7187, 0.7842, 0.7188, 0.5057, 0.3438, 0.5057, 0.3438, 0.7842, 0.3125, 0.7842, 0.3125, 0.5057, 0.625, 0.5057, 0.625, 0.7842, 0.5938, 0.7842, 0.5938, 0.5057, 0.4688, 0.7842, 0.4688, 1.0, 0.4375, 1.0, 0.4375, 0.7842, 0.5625, 0.7842, 0.5625, 1.0, 0.5312, 1.0, 0.5312, 0.7842, 0.5312, 0.7842, 0.5312, 1.0, 0.5, 1.0, 0.5, 0.7842, 0.5, 0.7842, 0.5, 1.0, 0.4688, 1.0, 0.4688, 0.7842, 0.3418, 0.02827, 0.2968, 0.01461, 0.2968, 0.01461, 0.3418, 0.02827, 0.5625, 0.7842, 0.5625, 1.0, 0.5625, 1.0, 0.5625, 0.7842, 0.4688, 0.7842, 0.5, 0.7842, 0.5, 0.7842, 0.4688, 0.7842, 0.4375, 0.7842, 0.4688, 0.7842, 0.4688, 0.7842, 0.4375, 0.7842, 0.5, 0.7842, 0.5312, 0.7842, 0.5312, 0.7842, 0.5, 0.7842, 0.4375, 1.0, 0.4375, 0.7842, 0.4375, 0.7842, 0.4375, 1.0, 0.2032, 0.01461, 0.25, 0.01, 0.25, 0.01, 0.2032, 0.01461, 0.1582, 0.02827, 0.2032, 0.01461, 0.2032, 0.01461, 0.1582, 0.02827, 0.2812, 1.0, 0.3125, 1.0, 0.3125, 1.0, 0.2812, 1.0, 0.6562, 1.0, 0.6875, 1.0, 0.6875, 1.0, 0.6562, 1.0, 0.25, 0.01, 0.2968, 0.01461, 0.2968, 0.01461, 0.25, 0.01, 0.3438, 1.0, 0.375, 1.0, 0.375, 1.0, 0.3438, 1.0, 0.25, 1.0, 0.2812, 1.0, 0.2812, 1.0, 0.25, 1.0, 0.7188, 1.0, 0.75, 1.0, 0.75, 1.0, 0.7188, 1.0, 0.5625, 1.0, 0.5938, 1.0, 0.5938, 1.0, 0.5625, 1.0, 0.4062, 1.0, 0.4375, 1.0, 0.4375, 1.0, 0.4062, 1.0, 0.625, 1.0, 0.6562, 1.0, 0.6562, 1.0, 0.625, 1.0, 0.2032, 0.01461, 0.25, 0.01, 0.25, 0.01, 0.2032, 0.01461, 0.3125, 1.0, 0.3438, 1.0, 0.3438, 1.0, 0.3125, 1.0, 0.6875, 1.0, 0.7188, 1.0, 0.7188, 1.0, 0.6875, 1.0, 0.2968, 0.01461, 0.3418, 0.02827, 0.3418, 0.02827, 0.2968, 0.01461, 0.375, 1.0, 0.4062, 1.0, 0.4062, 1.0, 0.375, 1.0, 0.3438, 1.0, 0.375, 1.0, 0.375, 1.0, 0.3438, 1.0, 0.6875, 1.0, 0.7188, 1.0, 0.7188, 1.0, 0.6875, 1.0, 0.1582, 0.02827, 0.2032, 0.01461, 0.2032, 0.01461, 0.1582, 0.02827, 0.6562, 1.0, 0.6875, 1.0, 0.6875, 1.0, 0.6562, 1.0, 0.4062, 1.0, 0.4375, 1.0, 0.4375, 1.0, 0.4062, 1.0, 0.625, 1.0, 0.6562, 1.0, 0.6562, 1.0, 0.625, 1.0, 0.375, 1.0, 0.4062, 1.0, 0.4062, 1.0, 0.375, 1.0, 0.5938, 1.0, 0.625, 1.0, 0.625, 1.0, 0.5938, 1.0, 0.3438, 1.0, 0.375, 1.0, 0.375, 1.0, 0.3438, 1.0, 0.5625, 1.0, 0.5938, 1.0, 0.5938, 1.0, 0.5625, 1.0, 0.3125, 1.0, 0.3438, 1.0, 0.3438, 1.0, 0.3125, 1.0, 0.2968, 0.01461, 0.3418, 0.02827, 0.3418, 0.02827, 0.2968, 0.01461, 0.2812, 1.0, 0.3125, 1.0, 0.3125, 1.0, 0.2812, 1.0, 0.25, 0.01, 0.2968, 0.01461, 0.2968, 0.01461, 0.25, 0.01, 0.7188, 1.0, 0.75, 1.0, 0.75, 1.0, 0.7188, 1.0, 0.25, 1.0, 0.2812, 1.0, 0.2812, 1.0, 0.25, 1.0, 0.49, 0.25, 0.01, 0.25, 0.01461, 0.2032, 0.02827, 0.1582, 0.05045, 0.1167, 0.08029, 0.08029, 0.1167, 0.05045, 0.1582, 0.02827, 0.2032, 0.01461, 0.25, 0.01, 0.2968, 0.01461, 0.3418, 0.02827, 0.3833, 0.05045, 0.4197, 0.08029, 0.4496, 0.1167, 0.4717, 0.1582, 0.4854, 0.2032, 0.5625, 1.0, 0.5938, 1.0, 0.5938, 1.0, 0.5625, 1.0, 0.3125, 1.0, 0.3438, 1.0, 0.3438, 1.0, 0.3125, 1.0, 0.2968, 0.01461, 0.3418, 0.02827, 0.3418, 0.02827, 0.2968, 0.01461, 0.2812, 1.0, 0.3125, 1.0, 0.3125, 1.0, 0.2812, 1.0, 0.25, 0.01, 0.2968, 0.01461, 0.2968, 0.01461, 0.25, 0.01, 0.25, 1.0, 0.2812, 1.0, 0.2812, 1.0, 0.25, 1.0, 0.2032, 0.01461, 0.25, 0.01, 0.25, 0.01, 0.2032, 0.01461, 0.6875, 1.0, 0.7188, 1.0, 0.7188, 1.0, 0.6875, 1.0, 0.1582, 0.02827, 0.2032, 0.01461, 0.2032, 0.01461, 0.1582, 0.02827, 0.6562, 1.0, 0.6875, 1.0, 0.6875, 1.0, 0.6562, 1.0, 0.4062, 1.0, 0.4375, 1.0, 0.4375, 1.0, 0.4062, 1.0, 0.7188, 1.0, 0.75, 1.0, 0.75, 1.0, 0.7188, 1.0, 0.625, 1.0, 0.6562, 1.0, 0.6562, 1.0, 0.625, 1.0, 0.375, 1.0, 0.4062, 1.0, 0.4062, 1.0, 0.375, 1.0, 0.5938, 1.0, 0.625, 1.0, 0.625, 1.0, 0.5938, 1.0, 0.75, 0.5, 0.75, 0.5, 0.7188, 0.5, 0.7188, 0.5, 0.7188, 0.5, 0.7188, 0.5, 0.6875, 0.5, 0.6875, 0.5, 0.6875, 0.5, 0.6875, 0.5, 0.6562, 0.5, 0.6562, 0.5, 0.6562, 0.5, 0.6562, 0.5, 0.625, 0.5, 0.625, 0.5, 0.625, 0.5, 0.625, 0.5, 0.5938, 0.5, 0.5938, 0.5, 0.5938, 0.5, 0.5938, 0.5, 0.5625, 0.5, 0.5625, 0.5, 0.5625, 0.5, 0.5625, 0.5, 0.5312, 0.5, 0.5312, 0.5, 0.5312, 0.5, 0.5312, 0.5, 0.5, 0.5, 0.5, 0.5, 0.5, 0.5, 0.5, 0.5, 0.4688, 0.5, 0.4688, 0.5, 0.4688, 0.5, 0.4688, 0.5, 0.4375, 0.5, 0.4375, 0.5, 0.4375, 0.5, 0.4375, 0.5, 0.4062, 0.5, 0.4062, 0.5, 0.4062, 0.5, 0.4062, 0.5, 0.375, 0.5, 0.375, 0.5, 0.375, 0.5, 0.375, 0.5, 0.3438, 0.5, 0.3437, 0.5, 0.3438, 0.5, 0.3438, 0.5, 0.3125, 0.5, 0.3125, 0.5, 0.3125, 0.5, 0.3125, 0.5, 0.2812, 0.5, 0.2812, 0.5, 0.2812, 0.5, 0.2812, 0.5, 0.25, 0.5, 0.25, 0.5, 0.5938, 1.0, 0.5938, 1.0, 0.625, 1.0, 0.625, 1.0, 0.51, 0.25, 0.5146, 0.2032, 0.5283, 0.1582, 0.5504, 0.1167, 0.5803, 0.08029, 0.6167, 0.05045, 0.6582, 0.02827, 0.7032, 0.01461, 0.75, 0.01, 0.7968, 0.01461, 0.8418, 0.02827, 0.8833, 0.05045, 0.9197, 0.08029, 0.9496, 0.1167, 0.9717, 0.1582, 0.9854, 0.2032, 0.99, 0.25, 0.625, 0.7842, 0.5938, 0.7842, 0.5938, 1.0, 0.625, 1.0, 0.3438, 0.7842, 0.3125, 0.7842, 0.3125, 1.0, 0.3438, 1.0, 0.75, 0.7842, 0.7187, 0.7842, 0.7188, 1.0, 0.75, 1.0, 0.2968, 0.01461, 0.2968, 0.01461, 0.25, 0.01, 0.25, 0.01, 0.5938, 0.7842, 0.5625, 0.7842, 0.5625, 1.0, 0.5938, 1.0, 0.3125, 0.7842, 0.2812, 0.7842, 0.2812, 1.0, 0.3125, 1.0, 0.7187, 0.7842, 0.6875, 0.7842, 0.6875, 1.0, 0.7188, 1.0, 0.4375, 0.7842, 0.4062, 0.7842, 0.4062, 1.0, 0.4375, 1.0, 0.25, 0.01, 0.25, 0.01, 0.2032, 0.01461, 0.2032, 0.01461, 0.2812, 0.7842, 0.25, 0.7842, 0.25, 1.0, 0.2812, 1.0, 0.6875, 0.7842, 0.6562, 0.7842, 0.6562, 1.0, 0.6875, 1.0, 0.4062, 0.7842, 0.375, 0.7842, 0.375, 1.0, 0.4062, 1.0, 0.2032, 0.01461, 0.2032, 0.01461, 0.1582, 0.02827, 0.1582, 0.02827, 0.6562, 0.7842, 0.625, 0.7842, 0.625, 1.0, 0.6562, 1.0, 0.375, 0.7842, 0.3438, 0.7842, 0.3438, 1.0, 0.375, 1.0, 0.5312, 0.7842, 0.5312, 0.7842, 0.5625, 0.7842, 0.5625, 0.7842, 0.375, 0.5057, 0.375, 0.5057, 0.3438, 0.5057, 0.3438, 0.5057, 0.6562, 0.5057, 0.6562, 0.5057, 0.625, 0.5057, 0.625, 0.5057, 0.375, 0.5, 0.375, 0.5, 0.4062, 0.5, 0.4062, 0.5, 0.6562, 0.5, 0.6562, 0.5, 0.6875, 0.5, 0.6875, 0.5, 0.4062, 0.5057, 0.4062, 0.5057, 0.375, 0.5057, 0.375, 0.5057, 0.6875, 0.5057, 0.6875, 0.5057, 0.6562, 0.5057, 0.6562, 0.5057, 0.4062, 0.5, 0.4062, 0.5, 0.4375, 0.5, 0.4375, 0.5, 0.6875, 0.5, 0.6875, 0.5, 0.7188, 0.5, 0.7188, 0.5, 0.4375, 0.5057, 0.4375, 0.5057, 0.4062, 0.5057, 0.4062, 0.5057, 0.7188, 0.5057, 0.7188, 0.5057, 0.6875, 0.5057, 0.6875, 0.5057, 0.4375, 0.5, 0.4375, 0.5, 0.4688, 0.5, 0.4688, 0.5, 0.7188, 0.5, 0.7188, 0.5, 0.75, 0.5, 0.75, 0.5, 0.4688, 0.5057, 0.4688, 0.5057, 0.4375, 0.5057, 0.4375, 0.5057, 0.75, 0.5057, 0.75, 0.5057, 0.7188, 0.5057, 0.7188, 0.5057, 0.4688, 0.5, 0.4688, 0.5, 0.5, 0.5, 0.5, 0.5, 0.5, 0.5057, 0.5, 0.5057, 0.4688, 0.5057, 0.4688, 0.5057, 0.75, 0.5057, 0.75, 0.5, 0.7188, 0.5, 0.7188, 0.5057, 0.7188, 0.5057, 0.7188, 0.5, 0.6875, 0.5, 0.6875, 0.5057, 0.6875, 0.5057, 0.6875, 0.5, 0.6562, 0.5, 0.6562, 0.5057, 0.6562, 0.5057, 0.6562, 0.5, 0.625, 0.5, 0.625, 0.5057, 0.625, 0.5057, 0.625, 0.5, 0.5938, 0.5, 0.5938, 0.5057, 0.5938, 0.5057, 0.5938, 0.5, 0.5625, 0.5, 0.5625, 0.5057, 0.5625, 0.5057, 0.5625, 0.5, 0.5312, 0.5, 0.5312, 0.5057, 0.5312, 0.5057, 0.5312, 0.5, 0.5, 0.5, 0.5, 0.5057, 0.5, 0.5057, 0.5, 0.5, 0.4688, 0.5, 0.4688, 0.5057, 0.4688, 0.5057, 0.4688, 0.5, 0.4375, 0.5, 0.4375, 0.5057, 0.4375, 0.5057, 0.4375, 0.5, 0.4062, 0.5, 0.4062, 0.5057, 0.4062, 0.5057, 0.4062, 0.5, 0.375, 0.5, 0.375, 0.5057, 0.375, 0.5057, 0.375, 0.5, 0.3437, 0.5, 0.3438, 0.5057, 0.3438, 0.5057, 0.3438, 0.5, 0.3125, 0.5, 0.3125, 0.5057, 0.3125, 0.5057, 0.3125, 0.5, 0.2812, 0.5, 0.2812, 0.5057, 0.2812, 0.5057, 0.2812, 0.5, 0.25, 0.5, 0.25, 0.5057, 0.625, 0.5, 0.625, 0.5, 0.6562, 0.5, 0.6562, 0.5, 0.3437, 0.5, 0.3437, 0.5, 0.375, 0.5, 0.375, 0.5, 0.625, 0.5057, 0.625, 0.5057, 0.5938, 0.5057, 0.5938, 0.5057, 0.3438, 0.5057, 0.3438, 0.5057, 0.3125, 0.5057, 0.3125, 0.5057, 0.5938, 0.5, 0.5938, 0.5, 0.625, 0.5, 0.625, 0.5, 0.3125, 0.5, 0.3125, 0.5, 0.3438, 0.5, 0.3438, 0.5, 0.5938, 0.5057, 0.5938, 0.5057, 0.5625, 0.5057, 0.5625, 0.5057, 0.3125, 0.5057, 0.3125, 0.5057, 0.2812, 0.5057, 0.2812, 0.5057, 0.5625, 0.5, 0.5625, 0.5, 0.5938, 0.5, 0.5938, 0.5, 0.2812, 0.5, 0.2812, 0.5, 0.3125, 0.5, 0.3125, 0.5, 0.5625, 0.5057, 0.5625, 0.5057, 0.5312, 0.5057, 0.5312, 0.5057, 0.2812, 0.5057, 0.2812, 0.5057, 0.25, 0.5057, 0.25, 0.5057, 0.5312, 0.5, 0.5312, 0.5, 0.5625, 0.5, 0.5625, 0.5, 0.25, 0.5, 0.25, 0.5, 0.2812, 0.5, 0.2812, 0.5, 0.5312, 0.5057, 0.5312, 0.5057, 0.5, 0.5057, 0.5, 0.5057, 0.5, 0.5, 0.5, 0.5, 0.5312, 0.5, 0.5312, 0.5, 0.5, 0.5057, 0.4688, 0.5057, 0.4688, 0.7842, 0.5, 0.7842, 0.375, 0.5057, 0.3438, 0.5057, 0.3438, 0.7842, 0.375, 0.7842, 0.6562, 0.5057, 0.625, 0.5057, 0.625, 0.7842, 0.6562, 0.7842, 0.5312, 0.5057, 0.5, 0.5057, 0.5, 0.7842, 0.5312, 0.7842, 0.4062, 0.5057, 0.375, 0.5057, 0.375, 0.7842, 0.4062, 0.7842, 0.6875, 0.5057, 0.6562, 0.5057, 0.6562, 0.7842, 0.6875, 0.7842, 0.2812, 0.5057, 0.25, 0.5057, 0.25, 0.7842, 0.2812, 0.7842, 0.5625, 0.5057, 0.5312, 0.5057, 0.5312, 0.7842, 0.5625, 0.7842, 0.4375, 0.5057, 0.4062, 0.5057, 0.4062, 0.7842, 0.4375, 0.7842, 0.7188, 0.5057, 0.6875, 0.5057, 0.6875, 0.7842, 0.7187, 0.7842, 0.3125, 0.5057, 0.2812, 0.5057, 0.2812, 0.7842, 0.3125, 0.7842, 0.5938, 0.5057, 0.5625, 0.5057, 0.5625, 0.7842, 0.5938, 0.7842, 0.4688, 0.5057, 0.4375, 0.5057, 0.4375, 0.7842, 0.4688, 0.7842, 0.75, 0.5057, 0.7188, 0.5057, 0.7187, 0.7842, 0.75, 0.7842, 0.3438, 0.5057, 0.3125, 0.5057, 0.3125, 0.7842, 0.3438, 0.7842, 0.625, 0.5057, 0.5938, 0.5057, 0.5938, 0.7842, 0.625, 0.7842, 0.4688, 0.7842, 0.4375, 0.7842, 0.4375, 1.0, 0.4688, 1.0, 0.5625, 0.7842, 0.5312, 0.7842, 0.5312, 1.0, 0.5625, 1.0, 0.5312, 0.7842, 0.5, 0.7842, 0.5, 1.0, 0.5312, 1.0, 0.5, 0.7842, 0.4688, 0.7842, 0.4688, 1.0, 0.5, 1.0, 0.3418, 0.02827, 0.3418, 0.02827, 0.2968, 0.01461, 0.2968, 0.01461, 0.5625, 0.7842, 0.5625, 0.7842, 0.5625, 1.0, 0.5625, 1.0, 0.4688, 0.7842, 0.4688, 0.7842, 0.5, 0.7842, 0.5, 0.7842, 0.4375, 0.7842, 0.4375, 0.7842, 0.4688, 0.7842, 0.4688, 0.7842, 0.5, 0.7842, 0.5, 0.7842, 0.5312, 0.7842, 0.5312, 0.7842, 0.4375, 1.0, 0.4375, 1.0, 0.4375, 0.7842, 0.4375, 0.7842, 0.2032, 0.01461, 0.2032, 0.01461, 0.25, 0.01, 0.25, 0.01, 0.1582, 0.02827, 0.1582, 0.02827, 0.2032, 0.01461, 0.2032, 0.01461, 0.2812, 1.0, 0.2812, 1.0, 0.3125, 1.0, 0.3125, 1.0, 0.6562, 1.0, 0.6562, 1.0, 0.6875, 1.0, 0.6875, 1.0, 0.25, 0.01, 0.25, 0.01, 0.2968, 0.01461, 0.2968, 0.01461, 0.3438, 1.0, 0.3438, 1.0, 0.375, 1.0, 0.375, 1.0, 0.25, 1.0, 0.25, 1.0, 0.2812, 1.0, 0.2812, 1.0, 0.7188, 1.0, 0.7188, 1.0, 0.75, 1.0, 0.75, 1.0, 0.5625, 1.0, 0.5625, 1.0, 0.5938, 1.0, 0.5938, 1.0, 0.4062, 1.0, 0.4062, 1.0, 0.4375, 1.0, 0.4375, 1.0, 0.625, 1.0, 0.625, 1.0, 0.6562, 1.0, 0.6562, 1.0, 0.2032, 0.01461, 0.2032, 0.01461, 0.25, 0.01, 0.25, 0.01, 0.3125, 1.0, 0.3125, 1.0, 0.3438, 1.0, 0.3438, 1.0, 0.6875, 1.0, 0.6875, 1.0, 0.7188, 1.0, 0.7188, 1.0, 0.2968, 0.01461, 0.2968, 0.01461, 0.3418, 0.02827, 0.3418, 0.02827, 0.375, 1.0, 0.375, 1.0, 0.4062, 1.0, 0.4062, 1.0, 0.3438, 1.0, 0.3438, 1.0, 0.375, 1.0, 0.375, 1.0, 0.6875, 1.0, 0.6875, 1.0, 0.7188, 1.0, 0.7188, 1.0, 0.1582, 0.02827, 0.1582, 0.02827, 0.2032, 0.01461, 0.2032, 0.01461, 0.6562, 1.0, 0.6562, 1.0, 0.6875, 1.0, 0.6875, 1.0, 0.4062, 1.0, 0.4062, 1.0, 0.4375, 1.0, 0.4375, 1.0, 0.625, 1.0, 0.625, 1.0, 0.6562, 1.0, 0.6562, 1.0, 0.375, 1.0, 0.375, 1.0, 0.4062, 1.0, 0.4062, 1.0, 0.5938, 1.0, 0.5938, 1.0, 0.625, 1.0, 0.625, 1.0, 0.3438, 1.0, 0.3438, 1.0, 0.375, 1.0, 0.375, 1.0, 0.5625, 1.0, 0.5625, 1.0, 0.5938, 1.0, 0.5938, 1.0, 0.3125, 1.0, 0.3125, 1.0, 0.3438, 1.0, 0.3438, 1.0, 0.2968, 0.01461, 0.2968, 0.01461, 0.3418, 0.02827, 0.3418, 0.02827, 0.2812, 1.0, 0.2812, 1.0, 0.3125, 1.0, 0.3125, 1.0, 0.25, 0.01, 0.25, 0.01, 0.2968, 0.01461, 0.2968, 0.01461, 0.7188, 1.0, 0.7188, 1.0, 0.75, 1.0, 0.75, 1.0, 0.25, 1.0, 0.25, 1.0, 0.2812, 1.0, 0.2812, 1.0, 0.49, 0.25, 0.4854, 0.2032, 0.4717, 0.1582, 0.4496, 0.1167, 0.4197, 0.08029, 0.3833, 0.05045, 0.3418, 0.02827, 0.2968, 0.01461, 0.25, 0.01, 0.2032, 0.01461, 0.1582, 0.02827, 0.1167, 0.05045, 0.08029, 0.08029, 0.05045, 0.1167, 0.02827, 0.1582, 0.01461, 0.2032, 0.01, 0.25, 0.5625, 1.0, 0.5625, 1.0, 0.5938, 1.0, 0.5938, 1.0, 0.3125, 1.0, 0.3125, 1.0, 0.3438, 1.0, 0.3438, 1.0, 0.2968, 0.01461, 0.2968, 0.01461, 0.3418, 0.02827, 0.3418, 0.02827, 0.2812, 1.0, 0.2812, 1.0, 0.3125, 1.0, 0.3125, 1.0, 0.25, 0.01, 0.25, 0.01, 0.2968, 0.01461, 0.2968, 0.01461, 0.25, 1.0, 0.25, 1.0, 0.2812, 1.0, 0.2812, 1.0, 0.2032, 0.01461, 0.2032, 0.01461, 0.25, 0.01, 0.25, 0.01, 0.6875, 1.0, 0.6875, 1.0, 0.7188, 1.0, 0.7188, 1.0, 0.1582, 0.02827, 0.1582, 0.02827, 0.2032, 0.01461, 0.2032, 0.01461, 0.6562, 1.0, 0.6562, 1.0, 0.6875, 1.0, 0.6875, 1.0, 0.4062, 1.0, 0.4062, 1.0, 0.4375, 1.0, 0.4375, 1.0, 0.7188, 1.0, 0.7188, 1.0, 0.75, 1.0, 0.75, 1.0, 0.625, 1.0, 0.625, 1.0, 0.6562, 1.0, 0.6562, 1.0, 0.375, 1.0, 0.375, 1.0, 0.4062, 1.0, 0.4062, 1.0, 0.5938, 1.0, 0.5938, 1.0, 0.625, 1.0, 0.625, 1.0])
me_cylinder_001.materials.append(mat_material_001)
me_cylinder_001.use_remesh_fix_poles = True
me_cylinder_001.use_remesh_preserve_attributes = False
me_cylinder_001.use_mirror_vertex_groups = False
me_cylinder_001.update()

# ---- objects
ob_light = bpy.data.objects.new('Light', light_light)
ob_camera = bpy.data.objects.new('Camera', cam_camera)
ob_bigship = bpy.data.objects.new('BigShip', me_cylinder)
ob_smallship = bpy.data.objects.new('SmallShip', me_cylinder_001)

# ---- transforms, parenting, visibility, modifiers, constraints
ob_light.location = (4.076, 1.005, 5.904)
ob_light.rotation_euler = (0.6503, 0.05522, 1.866)
ob_light.lock_rotations_4d = False
ob_light.empty_display_type = 'ARROWS'
ob_light.color = (0.0, 0.0, 0.0, 0.0)
ob_light.lineart.crease_threshold = 0.0
ob_camera.location = (7.359, -6.926, 4.958)
ob_camera.rotation_euler = (1.109, 0.0, 0.8149)
ob_camera.lock_rotations_4d = False
ob_camera.empty_display_type = 'ARROWS'
ob_camera.color = (0.0, 0.0, 0.0, 0.0)
ob_camera.display_type = 'WIRE'
ob_camera.lineart.crease_threshold = 0.0
ob_bigship.location = (0.0, 0.0, 0.0)
ob_bigship.scale = (3.0, 18.5, 3.0)
ob_bigship.lineart.crease_threshold = 0.0
_m = ob_bigship.modifiers.new('Auto Smooth', 'NODES')
_m.node_group = ng_auto_smooth
_gi = [s.identifier for s in ng_auto_smooth.interface.items_tree if s.item_type == 'SOCKET' and s.in_out == 'INPUT']
_m[_gi[1]] = 0.7435  # Angle
ob_smallship.location = (-42.97, 0.0, 0.0)
ob_smallship.scale = (3.0, 18.5, 3.0)
ob_smallship.lineart.crease_threshold = 0.0
_m = ob_smallship.modifiers.new('Auto Smooth', 'NODES')
_m.node_group = ng_auto_smooth
_gi = [s.identifier for s in ng_auto_smooth.interface.items_tree if s.item_type == 'SOCKET' and s.in_out == 'INPUT']
_m[_gi[1]] = 0.7435  # Angle

# ---- collection membership
col_collection.objects.link(ob_light)
col_collection.objects.link(ob_camera)
col_collection.objects.link(ob_bigship)
col_collection.objects.link(ob_smallship)

# ---- scene / render settings (as saved in the file)
scene.camera = ob_camera
scene.frame_start = 1; scene.frame_end = 250; scene.frame_set(1)
scene.render.engine = 'BLENDER_EEVEE_NEXT'
scene.cycles.use_denoising = False
scene.cycles.samples = 128
scene.cycles.sampling_pattern = 'TABULATED_SOBOL'
scene.cycles.use_adaptive_sampling = False
scene.cycles.use_light_tree = False
scene.view_settings.view_transform = 'Filmic'
bpy.context.view_layer.update()
